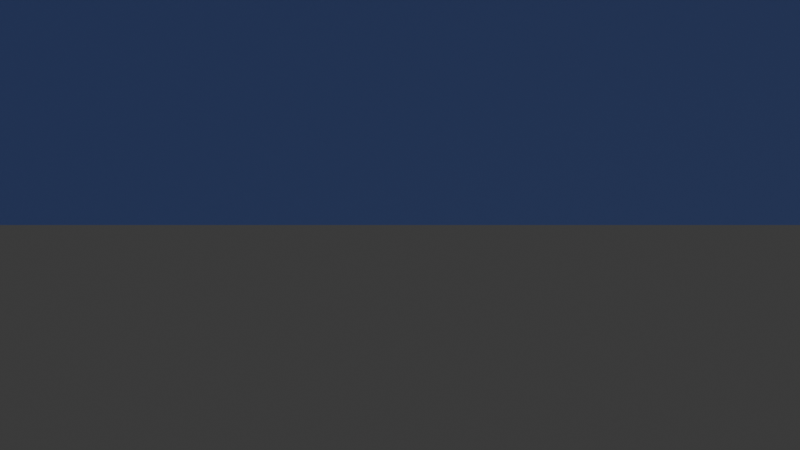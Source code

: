 # Source: aster_saltwind_ribbon_coast.blend  (saved by Blender 5.1.30; exported with 4.5.12 LTS)
import bpy
from mathutils import Matrix  # noqa: F401  (used for matrix-valued properties, if any)

bpy.ops.wm.read_factory_settings(use_empty=True)
scene = bpy.context.scene
scene.name = 'SelkiesMoon_Stage_02_aster_saltwind_ribbon_coast'

# ---- collections
col_collection = bpy.data.collections.new('Collection'); scene.collection.children.link(col_collection)

# ---- materials (node trees are filled in below, after node groups)
mat_ink_ground = bpy.data.materials.new('Ink Ground')
mat_ink_ground.diffuse_color = (0.055, 0.06, 0.16, 1.0)
mat_gothic_structure = bpy.data.materials.new('Gothic Structure')
mat_gothic_structure.diffuse_color = (0.22, 0.18, 0.38, 1.0)
mat_horizon_gold = bpy.data.materials.new('Horizon Gold')
mat_horizon_gold.diffuse_color = (0.78, 0.72, 0.62, 1.0)
mat_cool_counterlight = bpy.data.materials.new('Cool Counterlight')
mat_cool_counterlight.diffuse_color = (0.22, 0.72, 0.72, 1.0)
mat_character_accent = bpy.data.materials.new('Character Accent')
mat_character_accent.diffuse_color = (0.84, 0.31, 0.61, 1.0)

# ---- material node trees
mat_ink_ground.use_nodes = True; mat_ink_ground.node_tree.nodes.clear()
_N = mat_ink_ground.node_tree.nodes; _L = mat_ink_ground.node_tree.links
n0 = _N.new('ShaderNodeBsdfPrincipled'); n0.name = 'Principled BSDF'; n0.location = (-200, 100)
n0.inputs[0].default_value = (0.055, 0.06, 0.16, 1.0)
n0.inputs[2].default_value = 0.78
n0.inputs[27].default_value = (0.055, 0.06, 0.16, 1.0)
n1 = _N.new('ShaderNodeOutputMaterial'); n1.name = 'Material Output'; n1.location = (200, 100)
_L.new(n0.outputs[0], n1.inputs[0])
n1.is_active_output = True
mat_gothic_structure.use_nodes = True; mat_gothic_structure.node_tree.nodes.clear()
_N = mat_gothic_structure.node_tree.nodes; _L = mat_gothic_structure.node_tree.links
n0 = _N.new('ShaderNodeBsdfPrincipled'); n0.name = 'Principled BSDF'; n0.location = (-200, 100)
n0.inputs[0].default_value = (0.22, 0.18, 0.38, 1.0)
n0.inputs[2].default_value = 0.78
n0.inputs[27].default_value = (0.22, 0.18, 0.38, 1.0)
n1 = _N.new('ShaderNodeOutputMaterial'); n1.name = 'Material Output'; n1.location = (200, 100)
_L.new(n0.outputs[0], n1.inputs[0])
n1.is_active_output = True
mat_horizon_gold.use_nodes = True; mat_horizon_gold.node_tree.nodes.clear()
_N = mat_horizon_gold.node_tree.nodes; _L = mat_horizon_gold.node_tree.links
n0 = _N.new('ShaderNodeBsdfPrincipled'); n0.name = 'Principled BSDF'; n0.location = (-200, 100)
n0.inputs[0].default_value = (0.78, 0.72, 0.62, 1.0)
n0.inputs[2].default_value = 0.78
n0.inputs[27].default_value = (0.78, 0.72, 0.62, 1.0)
n0.inputs[28].default_value = 0.2
n1 = _N.new('ShaderNodeOutputMaterial'); n1.name = 'Material Output'; n1.location = (200, 100)
_L.new(n0.outputs[0], n1.inputs[0])
n1.is_active_output = True
mat_cool_counterlight.use_nodes = True; mat_cool_counterlight.node_tree.nodes.clear()
_N = mat_cool_counterlight.node_tree.nodes; _L = mat_cool_counterlight.node_tree.links
n0 = _N.new('ShaderNodeBsdfPrincipled'); n0.name = 'Principled BSDF'; n0.location = (-200, 100)
n0.inputs[0].default_value = (0.22, 0.72, 0.72, 1.0)
n0.inputs[2].default_value = 0.78
n0.inputs[27].default_value = (0.22, 0.72, 0.72, 1.0)
n0.inputs[28].default_value = 0.08
n1 = _N.new('ShaderNodeOutputMaterial'); n1.name = 'Material Output'; n1.location = (200, 100)
_L.new(n0.outputs[0], n1.inputs[0])
n1.is_active_output = True
mat_character_accent.use_nodes = True; mat_character_accent.node_tree.nodes.clear()
_N = mat_character_accent.node_tree.nodes; _L = mat_character_accent.node_tree.links
n0 = _N.new('ShaderNodeBsdfPrincipled'); n0.name = 'Principled BSDF'; n0.location = (-200, 100)
n0.inputs[0].default_value = (0.84, 0.31, 0.61, 1.0)
n0.inputs[2].default_value = 0.78
n0.inputs[27].default_value = (0.84, 0.31, 0.61, 1.0)
n0.inputs[28].default_value = 0.12
n1 = _N.new('ShaderNodeOutputMaterial'); n1.name = 'Material Output'; n1.location = (200, 100)
_L.new(n0.outputs[0], n1.inputs[0])
n1.is_active_output = True

# ---- world
world_world = bpy.data.worlds.new('World'); scene.world = world_world
world_world.use_nodes = True; world_world.node_tree.nodes.clear()
_N = world_world.node_tree.nodes; _L = world_world.node_tree.links
n0 = _N.new('ShaderNodeOutputWorld'); n0.name = 'World Output'; n0.location = (200, 100)
n1 = _N.new('ShaderNodeBackground'); n1.name = 'Background'; n1.location = (-200, 100)
n1.inputs[0].default_value = (0.05088, 0.05088, 0.05088, 1.0)
_L.new(n1.outputs[0], n0.inputs[0])
n0.is_active_output = True
world_world.color = (0.035, 0.04, 0.1)
world_world.sun_shadow_jitter_overblur = 0.0

# ---- cameras
cam_stage_02_camera = bpy.data.cameras.new('Stage_02_Camera')
cam_stage_02_camera.lens = 42.0

# ---- lights
light_stage_02_moon_key = bpy.data.lights.new('Stage_02_Moon_Key', 'SUN')
light_stage_02_moon_key.color = (0.55, 0.82, 1.0)
light_stage_02_moon_key.energy = 1.8
light_stage_02_horizon_rim = bpy.data.lights.new('Stage_02_Horizon_Rim', 'AREA')
light_stage_02_horizon_rim.color = (0.78, 0.72, 0.62)
light_stage_02_horizon_rim.energy = 870.0
light_stage_02_horizon_rim.shape = 'DISK'
light_stage_02_horizon_rim.size = 8.0

# ---- meshes
me_cube = bpy.data.meshes.new('Cube')
me_cube.from_pydata([(-21.0, -32.0, -1.25), (-21.0, -32.0, 1.25), (-21.0, 32.0, -1.25), (-21.0, 32.0, 1.25), (21.0, -32.0, -1.25), (21.0, -32.0, 1.25), (21.0, 32.0, -1.25), (21.0, 32.0, 1.25)], [], [(0, 1, 3, 2), (2, 3, 7, 6), (6, 7, 5, 4), (4, 5, 1, 0), (2, 6, 4, 0), (7, 3, 1, 5)])
_uv = me_cube.uv_layers.new(name='UVMap')
_uv.uv.foreach_set('vector', [0.375, 0.0, 0.625, 0.0, 0.625, 0.25, 0.375, 0.25, 0.375, 0.25, 0.625, 0.25, 0.625, 0.5, 0.375, 0.5, 0.375, 0.5, 0.625, 0.5, 0.625, 0.75, 0.375, 0.75, 0.375, 0.75, 0.625, 0.75, 0.625, 1.0, 0.375, 1.0, 0.125, 0.5, 0.375, 0.5, 0.375, 0.75, 0.125, 0.75, 0.625, 0.5, 0.875, 0.5, 0.875, 0.75, 0.625, 0.75])
me_cube.materials.append(mat_ink_ground)
me_cube.update()
me_cube_001 = bpy.data.meshes.new('Cube.001')
me_cube_001.from_pydata([(-0.6, -32.0, -1.5), (-0.6, -32.0, 1.5), (-0.6, 32.0, -1.5), (-0.6, 32.0, 1.5), (0.6, -32.0, -1.5), (0.6, -32.0, 1.5), (0.6, 32.0, -1.5), (0.6, 32.0, 1.5)], [], [(0, 1, 3, 2), (2, 3, 7, 6), (6, 7, 5, 4), (4, 5, 1, 0), (2, 6, 4, 0), (7, 3, 1, 5)])
_uv = me_cube_001.uv_layers.new(name='UVMap')
_uv.uv.foreach_set('vector', [0.375, 0.0, 0.625, 0.0, 0.625, 0.25, 0.375, 0.25, 0.375, 0.25, 0.625, 0.25, 0.625, 0.5, 0.375, 0.5, 0.375, 0.5, 0.625, 0.5, 0.625, 0.75, 0.375, 0.75, 0.375, 0.75, 0.625, 0.75, 0.625, 1.0, 0.375, 1.0, 0.125, 0.5, 0.375, 0.5, 0.375, 0.75, 0.125, 0.75, 0.625, 0.5, 0.875, 0.5, 0.875, 0.75, 0.625, 0.75])
me_cube_001.materials.append(mat_gothic_structure)
me_cube_001.update()
me_cube_002 = bpy.data.meshes.new('Cube.002')
me_cube_002.from_pydata([(-0.6, -32.0, -1.5), (-0.6, -32.0, 1.5), (-0.6, 32.0, -1.5), (-0.6, 32.0, 1.5), (0.6, -32.0, -1.5), (0.6, -32.0, 1.5), (0.6, 32.0, -1.5), (0.6, 32.0, 1.5)], [], [(0, 1, 3, 2), (2, 3, 7, 6), (6, 7, 5, 4), (4, 5, 1, 0), (2, 6, 4, 0), (7, 3, 1, 5)])
_uv = me_cube_002.uv_layers.new(name='UVMap')
_uv.uv.foreach_set('vector', [0.375, 0.0, 0.625, 0.0, 0.625, 0.25, 0.375, 0.25, 0.375, 0.25, 0.625, 0.25, 0.625, 0.5, 0.375, 0.5, 0.375, 0.5, 0.625, 0.5, 0.625, 0.75, 0.375, 0.75, 0.375, 0.75, 0.625, 0.75, 0.625, 1.0, 0.375, 1.0, 0.125, 0.5, 0.375, 0.5, 0.375, 0.75, 0.125, 0.75, 0.625, 0.5, 0.875, 0.5, 0.875, 0.75, 0.625, 0.75])
me_cube_002.materials.append(mat_gothic_structure)
me_cube_002.update()
me_cone = bpy.data.meshes.new('Cone')
me_cone.from_pydata([(0.0, 3.6, -4.0), (0.0, 0.3, 4.0), (2.815, 2.245, -4.0), (0.2345, 0.187, 4.0), (3.51, -0.8011, -4.0), (0.2925, -0.06676, 4.0), (1.562, -3.243, -4.0), (0.1302, -0.2703, 4.0), (-1.562, -3.243, -4.0), (-0.1302, -0.2703, 4.0), (-3.51, -0.8011, -4.0), (-0.2925, -0.06676, 4.0), (-2.815, 2.245, -4.0), (-0.2345, 0.187, 4.0)], [], [(0, 1, 3, 2), (2, 3, 5, 4), (4, 5, 7, 6), (6, 7, 9, 8), (8, 9, 11, 10), (3, 1, 13, 11, 9, 7, 5), (10, 11, 13, 12), (12, 13, 1, 0), (0, 2, 4, 6, 8, 10, 12)])
_uv = me_cone.uv_layers.new(name='UVMap')
_uv.uv.foreach_set('vector', [1.0, 0.5, 1.0, 1.0, 0.8571, 1.0, 0.8571, 0.5, 0.8571, 0.5, 0.8571, 1.0, 0.7143, 1.0, 0.7143, 0.5, 0.7143, 0.5, 0.7143, 1.0, 0.5714, 1.0, 0.5714, 0.5, 0.5714, 0.5, 0.5714, 1.0, 0.4286, 1.0, 0.4286, 0.5, 0.4286, 0.5, 0.4286, 1.0, 0.2857, 1.0, 0.2857, 0.5, 0.4376, 0.3996, 0.25, 0.49, 0.06236, 0.3996, 0.01602, 0.1966, 0.1459, 0.03377, 0.3541, 0.03377, 0.484, 0.1966, 0.2857, 0.5, 0.2857, 1.0, 0.1429, 1.0, 0.1429, 0.5, 0.1429, 0.5, 0.1429, 1.0, 2.98e-08, 1.0, 2.98e-08, 0.5, 0.75, 0.49, 0.9376, 0.3996, 0.984, 0.1966, 0.8541, 0.03377, 0.6459, 0.03377, 0.516, 0.1966, 0.5624, 0.3996])
me_cone.materials.append(mat_gothic_structure)
me_cone.update()
me_cone_001 = bpy.data.meshes.new('Cone.001')
me_cone_001.from_pydata([(0.0, 3.6, -4.0), (0.0, 0.3, 4.0), (2.815, 2.245, -4.0), (0.2345, 0.187, 4.0), (3.51, -0.8011, -4.0), (0.2925, -0.06676, 4.0), (1.562, -3.243, -4.0), (0.1302, -0.2703, 4.0), (-1.562, -3.243, -4.0), (-0.1302, -0.2703, 4.0), (-3.51, -0.8011, -4.0), (-0.2925, -0.06676, 4.0), (-2.815, 2.245, -4.0), (-0.2345, 0.187, 4.0)], [], [(0, 1, 3, 2), (2, 3, 5, 4), (4, 5, 7, 6), (6, 7, 9, 8), (8, 9, 11, 10), (3, 1, 13, 11, 9, 7, 5), (10, 11, 13, 12), (12, 13, 1, 0), (0, 2, 4, 6, 8, 10, 12)])
_uv = me_cone_001.uv_layers.new(name='UVMap')
_uv.uv.foreach_set('vector', [1.0, 0.5, 1.0, 1.0, 0.8571, 1.0, 0.8571, 0.5, 0.8571, 0.5, 0.8571, 1.0, 0.7143, 1.0, 0.7143, 0.5, 0.7143, 0.5, 0.7143, 1.0, 0.5714, 1.0, 0.5714, 0.5, 0.5714, 0.5, 0.5714, 1.0, 0.4286, 1.0, 0.4286, 0.5, 0.4286, 0.5, 0.4286, 1.0, 0.2857, 1.0, 0.2857, 0.5, 0.4376, 0.3996, 0.25, 0.49, 0.06236, 0.3996, 0.01602, 0.1966, 0.1459, 0.03377, 0.3541, 0.03377, 0.484, 0.1966, 0.2857, 0.5, 0.2857, 1.0, 0.1429, 1.0, 0.1429, 0.5, 0.1429, 0.5, 0.1429, 1.0, 2.98e-08, 1.0, 2.98e-08, 0.5, 0.75, 0.49, 0.9376, 0.3996, 0.984, 0.1966, 0.8541, 0.03377, 0.6459, 0.03377, 0.516, 0.1966, 0.5624, 0.3996])
me_cone_001.materials.append(mat_gothic_structure)
me_cone_001.update()
me_ribbon_0 = bpy.data.meshes.new('Ribbon_0')
me_ribbon_0.from_pydata([(-17.1, 5.5, 7.216), (-17.0, 5.26, 7.0), (-16.9, 5.5, 6.784), (-17.0, 5.74, 7.0), (-12.79, 5.5, 9.287), (-12.75, 5.26, 9.05), (-12.71, 5.5, 8.814), (-12.75, 5.74, 9.05), (-8.423, 5.5, 8.713), (-8.5, 5.26, 8.486), (-8.577, 5.5, 8.259), (-8.5, 5.74, 8.486), (-4.156, 5.5, 6.247), (-4.25, 5.26, 6.026), (-4.344, 5.5, 5.806), (-4.25, 5.74, 6.026), (-0.009138, 5.5, 5.048), (-2.608e-08, 5.26, 4.808), (0.009138, 5.5, 4.569), (2.608e-08, 5.74, 4.808), (4.15, 5.5, 6.603), (4.25, 5.26, 6.385), (4.35, 5.5, 6.167), (4.25, 5.74, 6.385), (8.436, 5.5, 8.977), (8.5, 5.26, 8.746), (8.564, 5.5, 8.515), (8.5, 5.74, 8.746), (12.8, 5.5, 9.114), (12.75, 5.26, 8.88), (12.7, 5.5, 8.646), (12.75, 5.74, 8.88), (17.11, 5.5, 6.828), (17.0, 5.26, 6.616), (16.89, 5.5, 6.405), (17.0, 5.74, 6.616)], [], [(0, 4, 7, 3), (1, 5, 4, 0), (2, 6, 5, 1), (3, 7, 6, 2), (4, 8, 11, 7), (5, 9, 8, 4), (6, 10, 9, 5), (7, 11, 10, 6), (8, 12, 15, 11), (9, 13, 12, 8), (10, 14, 13, 9), (11, 15, 14, 10), (12, 16, 19, 15), (13, 17, 16, 12), (14, 18, 17, 13), (15, 19, 18, 14), (16, 20, 23, 19), (17, 21, 20, 16), (18, 22, 21, 17), (19, 23, 22, 18), (20, 24, 27, 23), (21, 25, 24, 20), (22, 26, 25, 21), (23, 27, 26, 22), (24, 28, 31, 27), (25, 29, 28, 24), (26, 30, 29, 25), (27, 31, 30, 26), (28, 32, 35, 31), (29, 33, 32, 28), (30, 34, 33, 29), (31, 35, 34, 30)])
me_ribbon_0.polygons.foreach_set('use_smooth', [True] * 32)
_uv = me_ribbon_0.uv_layers.new(name='UVMap')
_uv.uv.foreach_set('vector', [0.0, 1.0, 0.125, 1.0, 0.125, 0.75, 0.0, 0.75, 0.0, 0.25, 0.125, 0.25, 0.125, 0.0, 0.0, 0.0, 0.0, 0.5, 0.125, 0.5, 0.125, 0.25, 0.0, 0.25, 0.0, 0.75, 0.125, 0.75, 0.125, 0.5, 0.0, 0.5, 0.125, 1.0, 0.25, 1.0, 0.25, 0.75, 0.125, 0.75, 0.125, 0.25, 0.25, 0.25, 0.25, 0.0, 0.125, 0.0, 0.125, 0.5, 0.25, 0.5, 0.25, 0.25, 0.125, 0.25, 0.125, 0.75, 0.25, 0.75, 0.25, 0.5, 0.125, 0.5, 0.25, 1.0, 0.375, 1.0, 0.375, 0.75, 0.25, 0.75, 0.25, 0.25, 0.375, 0.25, 0.375, 0.0, 0.25, 0.0, 0.25, 0.5, 0.375, 0.5, 0.375, 0.25, 0.25, 0.25, 0.25, 0.75, 0.375, 0.75, 0.375, 0.5, 0.25, 0.5, 0.375, 1.0, 0.5, 1.0, 0.5, 0.75, 0.375, 0.75, 0.375, 0.25, 0.5, 0.25, 0.5, 0.0, 0.375, 0.0, 0.375, 0.5, 0.5, 0.5, 0.5, 0.25, 0.375, 0.25, 0.375, 0.75, 0.5, 0.75, 0.5, 0.5, 0.375, 0.5, 0.5, 1.0, 0.625, 1.0, 0.625, 0.75, 0.5, 0.75, 0.5, 0.25, 0.625, 0.25, 0.625, 0.0, 0.5, 0.0, 0.5, 0.5, 0.625, 0.5, 0.625, 0.25, 0.5, 0.25, 0.5, 0.75, 0.625, 0.75, 0.625, 0.5, 0.5, 0.5, 0.625, 1.0, 0.75, 1.0, 0.75, 0.75, 0.625, 0.75, 0.625, 0.25, 0.75, 0.25, 0.75, 0.0, 0.625, 0.0, 0.625, 0.5, 0.75, 0.5, 0.75, 0.25, 0.625, 0.25, 0.625, 0.75, 0.75, 0.75, 0.75, 0.5, 0.625, 0.5, 0.75, 1.0, 0.875, 1.0, 0.875, 0.75, 0.75, 0.75, 0.75, 0.25, 0.875, 0.25, 0.875, 0.0, 0.75, 0.0, 0.75, 0.5, 0.875, 0.5, 0.875, 0.25, 0.75, 0.25, 0.75, 0.75, 0.875, 0.75, 0.875, 0.5, 0.75, 0.5, 0.875, 1.0, 1.0, 1.0, 1.0, 0.75, 0.875, 0.75, 0.875, 0.25, 1.0, 0.25, 1.0, 0.0, 0.875, 0.0, 0.875, 0.5, 1.0, 0.5, 1.0, 0.25, 0.875, 0.25, 0.875, 0.75, 1.0, 0.75, 1.0, 0.5, 0.875, 0.5])
me_ribbon_0.materials.append(mat_horizon_gold)
me_ribbon_0.auto_texspace = False
me_ribbon_0.update()
me_cone_002 = bpy.data.meshes.new('Cone.002')
me_cone_002.from_pydata([(0.0, 3.6, -4.0), (0.0, 0.3, 4.0), (2.815, 2.245, -4.0), (0.2345, 0.187, 4.0), (3.51, -0.8011, -4.0), (0.2925, -0.06676, 4.0), (1.562, -3.243, -4.0), (0.1302, -0.2703, 4.0), (-1.562, -3.243, -4.0), (-0.1302, -0.2703, 4.0), (-3.51, -0.8011, -4.0), (-0.2925, -0.06676, 4.0), (-2.815, 2.245, -4.0), (-0.2345, 0.187, 4.0)], [], [(0, 1, 3, 2), (2, 3, 5, 4), (4, 5, 7, 6), (6, 7, 9, 8), (8, 9, 11, 10), (3, 1, 13, 11, 9, 7, 5), (10, 11, 13, 12), (12, 13, 1, 0), (0, 2, 4, 6, 8, 10, 12)])
_uv = me_cone_002.uv_layers.new(name='UVMap')
_uv.uv.foreach_set('vector', [1.0, 0.5, 1.0, 1.0, 0.8571, 1.0, 0.8571, 0.5, 0.8571, 0.5, 0.8571, 1.0, 0.7143, 1.0, 0.7143, 0.5, 0.7143, 0.5, 0.7143, 1.0, 0.5714, 1.0, 0.5714, 0.5, 0.5714, 0.5, 0.5714, 1.0, 0.4286, 1.0, 0.4286, 0.5, 0.4286, 0.5, 0.4286, 1.0, 0.2857, 1.0, 0.2857, 0.5, 0.4376, 0.3996, 0.25, 0.49, 0.06236, 0.3996, 0.01602, 0.1966, 0.1459, 0.03377, 0.3541, 0.03377, 0.484, 0.1966, 0.2857, 0.5, 0.2857, 1.0, 0.1429, 1.0, 0.1429, 0.5, 0.1429, 0.5, 0.1429, 1.0, 2.98e-08, 1.0, 2.98e-08, 0.5, 0.75, 0.49, 0.9376, 0.3996, 0.984, 0.1966, 0.8541, 0.03377, 0.6459, 0.03377, 0.516, 0.1966, 0.5624, 0.3996])
me_cone_002.materials.append(mat_cool_counterlight)
me_cone_002.update()
me_cone_003 = bpy.data.meshes.new('Cone.003')
me_cone_003.from_pydata([(0.0, 3.6, -4.0), (0.0, 0.3, 4.0), (2.815, 2.245, -4.0), (0.2345, 0.187, 4.0), (3.51, -0.8011, -4.0), (0.2925, -0.06676, 4.0), (1.562, -3.243, -4.0), (0.1302, -0.2703, 4.0), (-1.562, -3.243, -4.0), (-0.1302, -0.2703, 4.0), (-3.51, -0.8011, -4.0), (-0.2925, -0.06676, 4.0), (-2.815, 2.245, -4.0), (-0.2345, 0.187, 4.0)], [], [(0, 1, 3, 2), (2, 3, 5, 4), (4, 5, 7, 6), (6, 7, 9, 8), (8, 9, 11, 10), (3, 1, 13, 11, 9, 7, 5), (10, 11, 13, 12), (12, 13, 1, 0), (0, 2, 4, 6, 8, 10, 12)])
_uv = me_cone_003.uv_layers.new(name='UVMap')
_uv.uv.foreach_set('vector', [1.0, 0.5, 1.0, 1.0, 0.8571, 1.0, 0.8571, 0.5, 0.8571, 0.5, 0.8571, 1.0, 0.7143, 1.0, 0.7143, 0.5, 0.7143, 0.5, 0.7143, 1.0, 0.5714, 1.0, 0.5714, 0.5, 0.5714, 0.5, 0.5714, 1.0, 0.4286, 1.0, 0.4286, 0.5, 0.4286, 0.5, 0.4286, 1.0, 0.2857, 1.0, 0.2857, 0.5, 0.4376, 0.3996, 0.25, 0.49, 0.06236, 0.3996, 0.01602, 0.1966, 0.1459, 0.03377, 0.3541, 0.03377, 0.484, 0.1966, 0.2857, 0.5, 0.2857, 1.0, 0.1429, 1.0, 0.1429, 0.5, 0.1429, 0.5, 0.1429, 1.0, 2.98e-08, 1.0, 2.98e-08, 0.5, 0.75, 0.49, 0.9376, 0.3996, 0.984, 0.1966, 0.8541, 0.03377, 0.6459, 0.03377, 0.516, 0.1966, 0.5624, 0.3996])
me_cone_003.materials.append(mat_cool_counterlight)
me_cone_003.update()
me_ribbon_1 = bpy.data.meshes.new('Ribbon_1')
me_ribbon_1.from_pydata([(-17.0, 13.5, 9.091), (-17.0, 13.26, 8.851), (-17.0, 13.5, 8.611), (-17.0, 13.74, 8.851), (-12.69, 13.5, 9.011), (-12.75, 13.26, 8.779), (-12.81, 13.5, 8.547), (-12.75, 13.74, 8.779), (-8.399, 13.5, 6.656), (-8.5, 13.26, 6.438), (-8.601, 13.5, 6.22), (-8.5, 13.74, 6.438), (-4.238, 13.5, 5.054), (-4.25, 13.26, 4.814), (-4.262, 13.5, 4.574), (-4.25, 13.74, 4.814), (-0.09272, 13.5, 6.199), (3.353e-08, 13.26, 5.978), (0.09272, 13.5, 5.757), (-4.843e-08, 13.74, 5.978), (4.171, 13.5, 8.672), (4.25, 13.26, 8.445), (4.329, 13.5, 8.219), (4.25, 13.74, 8.445), (8.535, 13.5, 9.307), (8.5, 13.26, 9.07), (8.465, 13.5, 8.832), (8.5, 13.74, 9.07), (12.85, 13.5, 7.271), (12.75, 13.26, 7.055), (12.65, 13.5, 6.838), (12.75, 13.74, 7.055), (17.11, 13.5, 5.185), (17.0, 13.26, 4.97), (16.89, 13.5, 4.754), (17.0, 13.74, 4.97)], [], [(0, 4, 7, 3), (1, 5, 4, 0), (2, 6, 5, 1), (3, 7, 6, 2), (4, 8, 11, 7), (5, 9, 8, 4), (6, 10, 9, 5), (7, 11, 10, 6), (8, 12, 15, 11), (9, 13, 12, 8), (10, 14, 13, 9), (11, 15, 14, 10), (12, 16, 19, 15), (13, 17, 16, 12), (14, 18, 17, 13), (15, 19, 18, 14), (16, 20, 23, 19), (17, 21, 20, 16), (18, 22, 21, 17), (19, 23, 22, 18), (20, 24, 27, 23), (21, 25, 24, 20), (22, 26, 25, 21), (23, 27, 26, 22), (24, 28, 31, 27), (25, 29, 28, 24), (26, 30, 29, 25), (27, 31, 30, 26), (28, 32, 35, 31), (29, 33, 32, 28), (30, 34, 33, 29), (31, 35, 34, 30)])
me_ribbon_1.polygons.foreach_set('use_smooth', [True] * 32)
_uv = me_ribbon_1.uv_layers.new(name='UVMap')
_uv.uv.foreach_set('vector', [0.0, 1.0, 0.125, 1.0, 0.125, 0.75, 0.0, 0.75, 0.0, 0.25, 0.125, 0.25, 0.125, 0.0, 0.0, 0.0, 0.0, 0.5, 0.125, 0.5, 0.125, 0.25, 0.0, 0.25, 0.0, 0.75, 0.125, 0.75, 0.125, 0.5, 0.0, 0.5, 0.125, 1.0, 0.25, 1.0, 0.25, 0.75, 0.125, 0.75, 0.125, 0.25, 0.25, 0.25, 0.25, 0.0, 0.125, 0.0, 0.125, 0.5, 0.25, 0.5, 0.25, 0.25, 0.125, 0.25, 0.125, 0.75, 0.25, 0.75, 0.25, 0.5, 0.125, 0.5, 0.25, 1.0, 0.375, 1.0, 0.375, 0.75, 0.25, 0.75, 0.25, 0.25, 0.375, 0.25, 0.375, 0.0, 0.25, 0.0, 0.25, 0.5, 0.375, 0.5, 0.375, 0.25, 0.25, 0.25, 0.25, 0.75, 0.375, 0.75, 0.375, 0.5, 0.25, 0.5, 0.375, 1.0, 0.5, 1.0, 0.5, 0.75, 0.375, 0.75, 0.375, 0.25, 0.5, 0.25, 0.5, 0.0, 0.375, 0.0, 0.375, 0.5, 0.5, 0.5, 0.5, 0.25, 0.375, 0.25, 0.375, 0.75, 0.5, 0.75, 0.5, 0.5, 0.375, 0.5, 0.5, 1.0, 0.625, 1.0, 0.625, 0.75, 0.5, 0.75, 0.5, 0.25, 0.625, 0.25, 0.625, 0.0, 0.5, 0.0, 0.5, 0.5, 0.625, 0.5, 0.625, 0.25, 0.5, 0.25, 0.5, 0.75, 0.625, 0.75, 0.625, 0.5, 0.5, 0.5, 0.625, 1.0, 0.75, 1.0, 0.75, 0.75, 0.625, 0.75, 0.625, 0.25, 0.75, 0.25, 0.75, 0.0, 0.625, 0.0, 0.625, 0.5, 0.75, 0.5, 0.75, 0.25, 0.625, 0.25, 0.625, 0.75, 0.75, 0.75, 0.75, 0.5, 0.625, 0.5, 0.75, 1.0, 0.875, 1.0, 0.875, 0.75, 0.75, 0.75, 0.75, 0.25, 0.875, 0.25, 0.875, 0.0, 0.75, 0.0, 0.75, 0.5, 0.875, 0.5, 0.875, 0.25, 0.75, 0.25, 0.75, 0.75, 0.875, 0.75, 0.875, 0.5, 0.75, 0.5, 0.875, 1.0, 1.0, 1.0, 1.0, 0.75, 0.875, 0.75, 0.875, 0.25, 1.0, 0.25, 1.0, 0.0, 0.875, 0.0, 0.875, 0.5, 1.0, 0.5, 1.0, 0.25, 0.875, 0.25, 0.875, 0.75, 1.0, 0.75, 1.0, 0.5, 0.875, 0.5])
me_ribbon_1.materials.append(mat_character_accent)
me_ribbon_1.auto_texspace = False
me_ribbon_1.update()
me_cone_004 = bpy.data.meshes.new('Cone.004')
me_cone_004.from_pydata([(0.0, 3.6, -4.0), (0.0, 0.3, 4.0), (2.815, 2.245, -4.0), (0.2345, 0.187, 4.0), (3.51, -0.8011, -4.0), (0.2925, -0.06676, 4.0), (1.562, -3.243, -4.0), (0.1302, -0.2703, 4.0), (-1.562, -3.243, -4.0), (-0.1302, -0.2703, 4.0), (-3.51, -0.8011, -4.0), (-0.2925, -0.06676, 4.0), (-2.815, 2.245, -4.0), (-0.2345, 0.187, 4.0)], [], [(0, 1, 3, 2), (2, 3, 5, 4), (4, 5, 7, 6), (6, 7, 9, 8), (8, 9, 11, 10), (3, 1, 13, 11, 9, 7, 5), (10, 11, 13, 12), (12, 13, 1, 0), (0, 2, 4, 6, 8, 10, 12)])
_uv = me_cone_004.uv_layers.new(name='UVMap')
_uv.uv.foreach_set('vector', [1.0, 0.5, 1.0, 1.0, 0.8571, 1.0, 0.8571, 0.5, 0.8571, 0.5, 0.8571, 1.0, 0.7143, 1.0, 0.7143, 0.5, 0.7143, 0.5, 0.7143, 1.0, 0.5714, 1.0, 0.5714, 0.5, 0.5714, 0.5, 0.5714, 1.0, 0.4286, 1.0, 0.4286, 0.5, 0.4286, 0.5, 0.4286, 1.0, 0.2857, 1.0, 0.2857, 0.5, 0.4376, 0.3996, 0.25, 0.49, 0.06236, 0.3996, 0.01602, 0.1966, 0.1459, 0.03377, 0.3541, 0.03377, 0.484, 0.1966, 0.2857, 0.5, 0.2857, 1.0, 0.1429, 1.0, 0.1429, 0.5, 0.1429, 0.5, 0.1429, 1.0, 2.98e-08, 1.0, 2.98e-08, 0.5, 0.75, 0.49, 0.9376, 0.3996, 0.984, 0.1966, 0.8541, 0.03377, 0.6459, 0.03377, 0.516, 0.1966, 0.5624, 0.3996])
me_cone_004.materials.append(mat_gothic_structure)
me_cone_004.update()
me_cone_005 = bpy.data.meshes.new('Cone.005')
me_cone_005.from_pydata([(0.0, 3.6, -4.0), (0.0, 0.3, 4.0), (2.815, 2.245, -4.0), (0.2345, 0.187, 4.0), (3.51, -0.8011, -4.0), (0.2925, -0.06676, 4.0), (1.562, -3.243, -4.0), (0.1302, -0.2703, 4.0), (-1.562, -3.243, -4.0), (-0.1302, -0.2703, 4.0), (-3.51, -0.8011, -4.0), (-0.2925, -0.06676, 4.0), (-2.815, 2.245, -4.0), (-0.2345, 0.187, 4.0)], [], [(0, 1, 3, 2), (2, 3, 5, 4), (4, 5, 7, 6), (6, 7, 9, 8), (8, 9, 11, 10), (3, 1, 13, 11, 9, 7, 5), (10, 11, 13, 12), (12, 13, 1, 0), (0, 2, 4, 6, 8, 10, 12)])
_uv = me_cone_005.uv_layers.new(name='UVMap')
_uv.uv.foreach_set('vector', [1.0, 0.5, 1.0, 1.0, 0.8571, 1.0, 0.8571, 0.5, 0.8571, 0.5, 0.8571, 1.0, 0.7143, 1.0, 0.7143, 0.5, 0.7143, 0.5, 0.7143, 1.0, 0.5714, 1.0, 0.5714, 0.5, 0.5714, 0.5, 0.5714, 1.0, 0.4286, 1.0, 0.4286, 0.5, 0.4286, 0.5, 0.4286, 1.0, 0.2857, 1.0, 0.2857, 0.5, 0.4376, 0.3996, 0.25, 0.49, 0.06236, 0.3996, 0.01602, 0.1966, 0.1459, 0.03377, 0.3541, 0.03377, 0.484, 0.1966, 0.2857, 0.5, 0.2857, 1.0, 0.1429, 1.0, 0.1429, 0.5, 0.1429, 0.5, 0.1429, 1.0, 2.98e-08, 1.0, 2.98e-08, 0.5, 0.75, 0.49, 0.9376, 0.3996, 0.984, 0.1966, 0.8541, 0.03377, 0.6459, 0.03377, 0.516, 0.1966, 0.5624, 0.3996])
me_cone_005.materials.append(mat_gothic_structure)
me_cone_005.update()
me_ribbon_2 = bpy.data.meshes.new('Ribbon_2')
me_ribbon_2.from_pydata([(-16.89, 21.5, 9.215), (-17.0, 21.26, 9.0), (-17.11, 21.5, 8.786), (-17.0, 21.74, 9.0), (-12.65, 21.5, 7.088), (-12.75, 21.26, 6.872), (-12.85, 21.5, 6.655), (-12.75, 21.74, 6.872), (-8.468, 21.5, 5.144), (-8.5, 21.26, 4.906), (-8.532, 21.5, 4.669), (-8.5, 21.74, 4.906), (-4.331, 21.5, 5.837), (-4.25, 21.26, 5.611), (-4.169, 21.5, 5.385), (-4.25, 21.74, 5.611), (-0.09107, 21.5, 8.309), (3.725e-09, 21.26, 8.087), (0.09107, 21.5, 7.865), (-1.863e-08, 21.74, 8.087), (4.265, 21.5, 9.416), (4.25, 21.26, 9.177), (4.235, 21.5, 8.937), (4.25, 21.74, 9.177), (8.602, 21.5, 7.708), (8.5, 21.26, 7.49), (8.398, 21.5, 7.273), (8.5, 21.74, 7.49), (12.81, 21.5, 5.411), (12.75, 21.26, 5.179), (12.69, 21.5, 4.946), (12.75, 21.74, 5.179), (17.0, 21.5, 5.43), (17.0, 21.26, 5.19), (17.0, 21.5, 4.95), (17.0, 21.74, 5.19)], [], [(0, 4, 7, 3), (1, 5, 4, 0), (2, 6, 5, 1), (3, 7, 6, 2), (4, 8, 11, 7), (5, 9, 8, 4), (6, 10, 9, 5), (7, 11, 10, 6), (8, 12, 15, 11), (9, 13, 12, 8), (10, 14, 13, 9), (11, 15, 14, 10), (12, 16, 19, 15), (13, 17, 16, 12), (14, 18, 17, 13), (15, 19, 18, 14), (16, 20, 23, 19), (17, 21, 20, 16), (18, 22, 21, 17), (19, 23, 22, 18), (20, 24, 27, 23), (21, 25, 24, 20), (22, 26, 25, 21), (23, 27, 26, 22), (24, 28, 31, 27), (25, 29, 28, 24), (26, 30, 29, 25), (27, 31, 30, 26), (28, 32, 35, 31), (29, 33, 32, 28), (30, 34, 33, 29), (31, 35, 34, 30)])
me_ribbon_2.polygons.foreach_set('use_smooth', [True] * 32)
_uv = me_ribbon_2.uv_layers.new(name='UVMap')
_uv.uv.foreach_set('vector', [0.0, 1.0, 0.125, 1.0, 0.125, 0.75, 0.0, 0.75, 0.0, 0.25, 0.125, 0.25, 0.125, 0.0, 0.0, 0.0, 0.0, 0.5, 0.125, 0.5, 0.125, 0.25, 0.0, 0.25, 0.0, 0.75, 0.125, 0.75, 0.125, 0.5, 0.0, 0.5, 0.125, 1.0, 0.25, 1.0, 0.25, 0.75, 0.125, 0.75, 0.125, 0.25, 0.25, 0.25, 0.25, 0.0, 0.125, 0.0, 0.125, 0.5, 0.25, 0.5, 0.25, 0.25, 0.125, 0.25, 0.125, 0.75, 0.25, 0.75, 0.25, 0.5, 0.125, 0.5, 0.25, 1.0, 0.375, 1.0, 0.375, 0.75, 0.25, 0.75, 0.25, 0.25, 0.375, 0.25, 0.375, 0.0, 0.25, 0.0, 0.25, 0.5, 0.375, 0.5, 0.375, 0.25, 0.25, 0.25, 0.25, 0.75, 0.375, 0.75, 0.375, 0.5, 0.25, 0.5, 0.375, 1.0, 0.5, 1.0, 0.5, 0.75, 0.375, 0.75, 0.375, 0.25, 0.5, 0.25, 0.5, 0.0, 0.375, 0.0, 0.375, 0.5, 0.5, 0.5, 0.5, 0.25, 0.375, 0.25, 0.375, 0.75, 0.5, 0.75, 0.5, 0.5, 0.375, 0.5, 0.5, 1.0, 0.625, 1.0, 0.625, 0.75, 0.5, 0.75, 0.5, 0.25, 0.625, 0.25, 0.625, 0.0, 0.5, 0.0, 0.5, 0.5, 0.625, 0.5, 0.625, 0.25, 0.5, 0.25, 0.5, 0.75, 0.625, 0.75, 0.625, 0.5, 0.5, 0.5, 0.625, 1.0, 0.75, 1.0, 0.75, 0.75, 0.625, 0.75, 0.625, 0.25, 0.75, 0.25, 0.75, 0.0, 0.625, 0.0, 0.625, 0.5, 0.75, 0.5, 0.75, 0.25, 0.625, 0.25, 0.625, 0.75, 0.75, 0.75, 0.75, 0.5, 0.625, 0.5, 0.75, 1.0, 0.875, 1.0, 0.875, 0.75, 0.75, 0.75, 0.75, 0.25, 0.875, 0.25, 0.875, 0.0, 0.75, 0.0, 0.75, 0.5, 0.875, 0.5, 0.875, 0.25, 0.75, 0.25, 0.75, 0.75, 0.875, 0.75, 0.875, 0.5, 0.75, 0.5, 0.875, 1.0, 1.0, 1.0, 1.0, 0.75, 0.875, 0.75, 0.875, 0.25, 1.0, 0.25, 1.0, 0.0, 0.875, 0.0, 0.875, 0.5, 1.0, 0.5, 1.0, 0.25, 0.875, 0.25, 0.875, 0.75, 1.0, 0.75, 1.0, 0.5, 0.875, 0.5])
me_ribbon_2.materials.append(mat_horizon_gold)
me_ribbon_2.auto_texspace = False
me_ribbon_2.update()
me_cone_006 = bpy.data.meshes.new('Cone.006')
me_cone_006.from_pydata([(0.0, 3.6, -4.0), (0.0, 0.3, 4.0), (2.815, 2.245, -4.0), (0.2345, 0.187, 4.0), (3.51, -0.8011, -4.0), (0.2925, -0.06676, 4.0), (1.562, -3.243, -4.0), (0.1302, -0.2703, 4.0), (-1.562, -3.243, -4.0), (-0.1302, -0.2703, 4.0), (-3.51, -0.8011, -4.0), (-0.2925, -0.06676, 4.0), (-2.815, 2.245, -4.0), (-0.2345, 0.187, 4.0)], [], [(0, 1, 3, 2), (2, 3, 5, 4), (4, 5, 7, 6), (6, 7, 9, 8), (8, 9, 11, 10), (3, 1, 13, 11, 9, 7, 5), (10, 11, 13, 12), (12, 13, 1, 0), (0, 2, 4, 6, 8, 10, 12)])
_uv = me_cone_006.uv_layers.new(name='UVMap')
_uv.uv.foreach_set('vector', [1.0, 0.5, 1.0, 1.0, 0.8571, 1.0, 0.8571, 0.5, 0.8571, 0.5, 0.8571, 1.0, 0.7143, 1.0, 0.7143, 0.5, 0.7143, 0.5, 0.7143, 1.0, 0.5714, 1.0, 0.5714, 0.5, 0.5714, 0.5, 0.5714, 1.0, 0.4286, 1.0, 0.4286, 0.5, 0.4286, 0.5, 0.4286, 1.0, 0.2857, 1.0, 0.2857, 0.5, 0.4376, 0.3996, 0.25, 0.49, 0.06236, 0.3996, 0.01602, 0.1966, 0.1459, 0.03377, 0.3541, 0.03377, 0.484, 0.1966, 0.2857, 0.5, 0.2857, 1.0, 0.1429, 1.0, 0.1429, 0.5, 0.1429, 0.5, 0.1429, 1.0, 2.98e-08, 1.0, 2.98e-08, 0.5, 0.75, 0.49, 0.9376, 0.3996, 0.984, 0.1966, 0.8541, 0.03377, 0.6459, 0.03377, 0.516, 0.1966, 0.5624, 0.3996])
me_cone_006.materials.append(mat_cool_counterlight)
me_cone_006.update()
me_cone_007 = bpy.data.meshes.new('Cone.007')
me_cone_007.from_pydata([(0.0, 3.6, -4.0), (0.0, 0.3, 4.0), (2.815, 2.245, -4.0), (0.2345, 0.187, 4.0), (3.51, -0.8011, -4.0), (0.2925, -0.06676, 4.0), (1.562, -3.243, -4.0), (0.1302, -0.2703, 4.0), (-1.562, -3.243, -4.0), (-0.1302, -0.2703, 4.0), (-3.51, -0.8011, -4.0), (-0.2925, -0.06676, 4.0), (-2.815, 2.245, -4.0), (-0.2345, 0.187, 4.0)], [], [(0, 1, 3, 2), (2, 3, 5, 4), (4, 5, 7, 6), (6, 7, 9, 8), (8, 9, 11, 10), (3, 1, 13, 11, 9, 7, 5), (10, 11, 13, 12), (12, 13, 1, 0), (0, 2, 4, 6, 8, 10, 12)])
_uv = me_cone_007.uv_layers.new(name='UVMap')
_uv.uv.foreach_set('vector', [1.0, 0.5, 1.0, 1.0, 0.8571, 1.0, 0.8571, 0.5, 0.8571, 0.5, 0.8571, 1.0, 0.7143, 1.0, 0.7143, 0.5, 0.7143, 0.5, 0.7143, 1.0, 0.5714, 1.0, 0.5714, 0.5, 0.5714, 0.5, 0.5714, 1.0, 0.4286, 1.0, 0.4286, 0.5, 0.4286, 0.5, 0.4286, 1.0, 0.2857, 1.0, 0.2857, 0.5, 0.4376, 0.3996, 0.25, 0.49, 0.06236, 0.3996, 0.01602, 0.1966, 0.1459, 0.03377, 0.3541, 0.03377, 0.484, 0.1966, 0.2857, 0.5, 0.2857, 1.0, 0.1429, 1.0, 0.1429, 0.5, 0.1429, 0.5, 0.1429, 1.0, 2.98e-08, 1.0, 2.98e-08, 0.5, 0.75, 0.49, 0.9376, 0.3996, 0.984, 0.1966, 0.8541, 0.03377, 0.6459, 0.03377, 0.516, 0.1966, 0.5624, 0.3996])
me_cone_007.materials.append(mat_cool_counterlight)
me_cone_007.update()
me_ribbon_3 = bpy.data.meshes.new('Ribbon_3')
me_ribbon_3.from_pydata([(-16.89, 29.5, 7.523), (-17.0, 29.26, 7.31), (-17.11, 29.5, 7.098), (-17.0, 29.74, 7.31), (-12.7, 29.5, 5.317), (-12.75, 29.26, 5.083), (-12.8, 29.5, 4.848), (-12.75, 29.74, 5.083), (-8.567, 29.5, 5.53), (-8.5, 29.26, 5.3), (-8.433, 29.5, 5.069), (-8.5, 29.74, 5.3), (-4.349, 29.5, 7.904), (-4.25, 29.26, 7.685), (-4.151, 29.5, 7.467), (-4.25, 29.74, 7.685), (-0.005634, 29.5, 9.437), (-7.451e-09, 29.26, 9.197), (0.005634, 29.5, 8.957), (7.451e-09, 29.74, 9.197), (4.345, 29.5, 8.127), (4.25, 29.26, 7.907), (4.155, 29.5, 7.686), (4.25, 29.74, 7.907), (8.575, 29.5, 5.688), (8.5, 29.26, 5.46), (8.425, 29.5, 5.232), (8.5, 29.74, 5.46), (12.71, 29.5, 5.214), (12.75, 29.26, 4.977), (12.79, 29.5, 4.741), (12.75, 29.74, 4.977), (16.89, 29.5, 7.289), (17.0, 29.26, 7.074), (17.11, 29.5, 6.859), (17.0, 29.74, 7.074)], [], [(0, 4, 7, 3), (1, 5, 4, 0), (2, 6, 5, 1), (3, 7, 6, 2), (4, 8, 11, 7), (5, 9, 8, 4), (6, 10, 9, 5), (7, 11, 10, 6), (8, 12, 15, 11), (9, 13, 12, 8), (10, 14, 13, 9), (11, 15, 14, 10), (12, 16, 19, 15), (13, 17, 16, 12), (14, 18, 17, 13), (15, 19, 18, 14), (16, 20, 23, 19), (17, 21, 20, 16), (18, 22, 21, 17), (19, 23, 22, 18), (20, 24, 27, 23), (21, 25, 24, 20), (22, 26, 25, 21), (23, 27, 26, 22), (24, 28, 31, 27), (25, 29, 28, 24), (26, 30, 29, 25), (27, 31, 30, 26), (28, 32, 35, 31), (29, 33, 32, 28), (30, 34, 33, 29), (31, 35, 34, 30)])
me_ribbon_3.polygons.foreach_set('use_smooth', [True] * 32)
_uv = me_ribbon_3.uv_layers.new(name='UVMap')
_uv.uv.foreach_set('vector', [0.0, 1.0, 0.125, 1.0, 0.125, 0.75, 0.0, 0.75, 0.0, 0.25, 0.125, 0.25, 0.125, 0.0, 0.0, 0.0, 0.0, 0.5, 0.125, 0.5, 0.125, 0.25, 0.0, 0.25, 0.0, 0.75, 0.125, 0.75, 0.125, 0.5, 0.0, 0.5, 0.125, 1.0, 0.25, 1.0, 0.25, 0.75, 0.125, 0.75, 0.125, 0.25, 0.25, 0.25, 0.25, 0.0, 0.125, 0.0, 0.125, 0.5, 0.25, 0.5, 0.25, 0.25, 0.125, 0.25, 0.125, 0.75, 0.25, 0.75, 0.25, 0.5, 0.125, 0.5, 0.25, 1.0, 0.375, 1.0, 0.375, 0.75, 0.25, 0.75, 0.25, 0.25, 0.375, 0.25, 0.375, 0.0, 0.25, 0.0, 0.25, 0.5, 0.375, 0.5, 0.375, 0.25, 0.25, 0.25, 0.25, 0.75, 0.375, 0.75, 0.375, 0.5, 0.25, 0.5, 0.375, 1.0, 0.5, 1.0, 0.5, 0.75, 0.375, 0.75, 0.375, 0.25, 0.5, 0.25, 0.5, 0.0, 0.375, 0.0, 0.375, 0.5, 0.5, 0.5, 0.5, 0.25, 0.375, 0.25, 0.375, 0.75, 0.5, 0.75, 0.5, 0.5, 0.375, 0.5, 0.5, 1.0, 0.625, 1.0, 0.625, 0.75, 0.5, 0.75, 0.5, 0.25, 0.625, 0.25, 0.625, 0.0, 0.5, 0.0, 0.5, 0.5, 0.625, 0.5, 0.625, 0.25, 0.5, 0.25, 0.5, 0.75, 0.625, 0.75, 0.625, 0.5, 0.5, 0.5, 0.625, 1.0, 0.75, 1.0, 0.75, 0.75, 0.625, 0.75, 0.625, 0.25, 0.75, 0.25, 0.75, 0.0, 0.625, 0.0, 0.625, 0.5, 0.75, 0.5, 0.75, 0.25, 0.625, 0.25, 0.625, 0.75, 0.75, 0.75, 0.75, 0.5, 0.625, 0.5, 0.75, 1.0, 0.875, 1.0, 0.875, 0.75, 0.75, 0.75, 0.75, 0.25, 0.875, 0.25, 0.875, 0.0, 0.75, 0.0, 0.75, 0.5, 0.875, 0.5, 0.875, 0.25, 0.75, 0.25, 0.75, 0.75, 0.875, 0.75, 0.875, 0.5, 0.75, 0.5, 0.875, 1.0, 1.0, 1.0, 1.0, 0.75, 0.875, 0.75, 0.875, 0.25, 1.0, 0.25, 1.0, 0.0, 0.875, 0.0, 0.875, 0.5, 1.0, 0.5, 1.0, 0.25, 0.875, 0.25, 0.875, 0.75, 1.0, 0.75, 1.0, 0.5, 0.875, 0.5])
me_ribbon_3.materials.append(mat_character_accent)
me_ribbon_3.auto_texspace = False
me_ribbon_3.update()
me_cone_008 = bpy.data.meshes.new('Cone.008')
me_cone_008.from_pydata([(0.0, 3.6, -4.0), (0.0, 0.3, 4.0), (2.815, 2.245, -4.0), (0.2345, 0.187, 4.0), (3.51, -0.8011, -4.0), (0.2925, -0.06676, 4.0), (1.562, -3.243, -4.0), (0.1302, -0.2703, 4.0), (-1.562, -3.243, -4.0), (-0.1302, -0.2703, 4.0), (-3.51, -0.8011, -4.0), (-0.2925, -0.06676, 4.0), (-2.815, 2.245, -4.0), (-0.2345, 0.187, 4.0)], [], [(0, 1, 3, 2), (2, 3, 5, 4), (4, 5, 7, 6), (6, 7, 9, 8), (8, 9, 11, 10), (3, 1, 13, 11, 9, 7, 5), (10, 11, 13, 12), (12, 13, 1, 0), (0, 2, 4, 6, 8, 10, 12)])
_uv = me_cone_008.uv_layers.new(name='UVMap')
_uv.uv.foreach_set('vector', [1.0, 0.5, 1.0, 1.0, 0.8571, 1.0, 0.8571, 0.5, 0.8571, 0.5, 0.8571, 1.0, 0.7143, 1.0, 0.7143, 0.5, 0.7143, 0.5, 0.7143, 1.0, 0.5714, 1.0, 0.5714, 0.5, 0.5714, 0.5, 0.5714, 1.0, 0.4286, 1.0, 0.4286, 0.5, 0.4286, 0.5, 0.4286, 1.0, 0.2857, 1.0, 0.2857, 0.5, 0.4376, 0.3996, 0.25, 0.49, 0.06236, 0.3996, 0.01602, 0.1966, 0.1459, 0.03377, 0.3541, 0.03377, 0.484, 0.1966, 0.2857, 0.5, 0.2857, 1.0, 0.1429, 1.0, 0.1429, 0.5, 0.1429, 0.5, 0.1429, 1.0, 2.98e-08, 1.0, 2.98e-08, 0.5, 0.75, 0.49, 0.9376, 0.3996, 0.984, 0.1966, 0.8541, 0.03377, 0.6459, 0.03377, 0.516, 0.1966, 0.5624, 0.3996])
me_cone_008.materials.append(mat_gothic_structure)
me_cone_008.update()
me_cone_009 = bpy.data.meshes.new('Cone.009')
me_cone_009.from_pydata([(0.0, 3.6, -4.0), (0.0, 0.3, 4.0), (2.815, 2.245, -4.0), (0.2345, 0.187, 4.0), (3.51, -0.8011, -4.0), (0.2925, -0.06676, 4.0), (1.562, -3.243, -4.0), (0.1302, -0.2703, 4.0), (-1.562, -3.243, -4.0), (-0.1302, -0.2703, 4.0), (-3.51, -0.8011, -4.0), (-0.2925, -0.06676, 4.0), (-2.815, 2.245, -4.0), (-0.2345, 0.187, 4.0)], [], [(0, 1, 3, 2), (2, 3, 5, 4), (4, 5, 7, 6), (6, 7, 9, 8), (8, 9, 11, 10), (3, 1, 13, 11, 9, 7, 5), (10, 11, 13, 12), (12, 13, 1, 0), (0, 2, 4, 6, 8, 10, 12)])
_uv = me_cone_009.uv_layers.new(name='UVMap')
_uv.uv.foreach_set('vector', [1.0, 0.5, 1.0, 1.0, 0.8571, 1.0, 0.8571, 0.5, 0.8571, 0.5, 0.8571, 1.0, 0.7143, 1.0, 0.7143, 0.5, 0.7143, 0.5, 0.7143, 1.0, 0.5714, 1.0, 0.5714, 0.5, 0.5714, 0.5, 0.5714, 1.0, 0.4286, 1.0, 0.4286, 0.5, 0.4286, 0.5, 0.4286, 1.0, 0.2857, 1.0, 0.2857, 0.5, 0.4376, 0.3996, 0.25, 0.49, 0.06236, 0.3996, 0.01602, 0.1966, 0.1459, 0.03377, 0.3541, 0.03377, 0.484, 0.1966, 0.2857, 0.5, 0.2857, 1.0, 0.1429, 1.0, 0.1429, 0.5, 0.1429, 0.5, 0.1429, 1.0, 2.98e-08, 1.0, 2.98e-08, 0.5, 0.75, 0.49, 0.9376, 0.3996, 0.984, 0.1966, 0.8541, 0.03377, 0.6459, 0.03377, 0.516, 0.1966, 0.5624, 0.3996])
me_cone_009.materials.append(mat_gothic_structure)
me_cone_009.update()
me_ribbon_4 = bpy.data.meshes.new('Ribbon_4')
me_ribbon_4.from_pydata([(-16.98, 37.5, 5.575), (-17.0, 37.26, 5.335), (-17.02, 37.5, 5.096), (-17.0, 37.74, 5.335), (-12.8, 37.5, 5.291), (-12.75, 37.26, 5.056), (-12.7, 37.5, 4.821), (-12.75, 37.74, 5.056), (-8.604, 37.5, 7.473), (-8.5, 37.26, 7.256), (-8.396, 37.5, 7.04), (-8.5, 37.74, 7.256), (-4.276, 37.5, 9.368), (-4.25, 37.26, 9.129), (-4.224, 37.5, 8.891), (-4.25, 37.74, 9.129), (0.08506, 37.5, 8.511), (-4.47e-08, 37.26, 8.287), (-0.08506, 37.5, 8.062), (5.96e-08, 37.74, 8.287), (4.338, 37.5, 6.026), (4.25, 37.26, 5.803), (4.162, 37.5, 5.58), (4.25, 37.74, 5.803), (8.479, 37.5, 5.085), (8.5, 37.26, 4.846), (8.521, 37.5, 4.607), (8.5, 37.74, 4.846), (12.65, 37.5, 6.852), (12.75, 37.26, 6.636), (12.85, 37.5, 6.419), (12.75, 37.74, 6.636), (16.89, 37.5, 9.102), (17.0, 37.26, 8.89), (17.11, 37.5, 8.678), (17.0, 37.74, 8.89)], [], [(0, 4, 7, 3), (1, 5, 4, 0), (2, 6, 5, 1), (3, 7, 6, 2), (4, 8, 11, 7), (5, 9, 8, 4), (6, 10, 9, 5), (7, 11, 10, 6), (8, 12, 15, 11), (9, 13, 12, 8), (10, 14, 13, 9), (11, 15, 14, 10), (12, 16, 19, 15), (13, 17, 16, 12), (14, 18, 17, 13), (15, 19, 18, 14), (16, 20, 23, 19), (17, 21, 20, 16), (18, 22, 21, 17), (19, 23, 22, 18), (20, 24, 27, 23), (21, 25, 24, 20), (22, 26, 25, 21), (23, 27, 26, 22), (24, 28, 31, 27), (25, 29, 28, 24), (26, 30, 29, 25), (27, 31, 30, 26), (28, 32, 35, 31), (29, 33, 32, 28), (30, 34, 33, 29), (31, 35, 34, 30)])
me_ribbon_4.polygons.foreach_set('use_smooth', [True] * 32)
_uv = me_ribbon_4.uv_layers.new(name='UVMap')
_uv.uv.foreach_set('vector', [0.0, 1.0, 0.125, 1.0, 0.125, 0.75, 0.0, 0.75, 0.0, 0.25, 0.125, 0.25, 0.125, 0.0, 0.0, 0.0, 0.0, 0.5, 0.125, 0.5, 0.125, 0.25, 0.0, 0.25, 0.0, 0.75, 0.125, 0.75, 0.125, 0.5, 0.0, 0.5, 0.125, 1.0, 0.25, 1.0, 0.25, 0.75, 0.125, 0.75, 0.125, 0.25, 0.25, 0.25, 0.25, 0.0, 0.125, 0.0, 0.125, 0.5, 0.25, 0.5, 0.25, 0.25, 0.125, 0.25, 0.125, 0.75, 0.25, 0.75, 0.25, 0.5, 0.125, 0.5, 0.25, 1.0, 0.375, 1.0, 0.375, 0.75, 0.25, 0.75, 0.25, 0.25, 0.375, 0.25, 0.375, 0.0, 0.25, 0.0, 0.25, 0.5, 0.375, 0.5, 0.375, 0.25, 0.25, 0.25, 0.25, 0.75, 0.375, 0.75, 0.375, 0.5, 0.25, 0.5, 0.375, 1.0, 0.5, 1.0, 0.5, 0.75, 0.375, 0.75, 0.375, 0.25, 0.5, 0.25, 0.5, 0.0, 0.375, 0.0, 0.375, 0.5, 0.5, 0.5, 0.5, 0.25, 0.375, 0.25, 0.375, 0.75, 0.5, 0.75, 0.5, 0.5, 0.375, 0.5, 0.5, 1.0, 0.625, 1.0, 0.625, 0.75, 0.5, 0.75, 0.5, 0.25, 0.625, 0.25, 0.625, 0.0, 0.5, 0.0, 0.5, 0.5, 0.625, 0.5, 0.625, 0.25, 0.5, 0.25, 0.5, 0.75, 0.625, 0.75, 0.625, 0.5, 0.5, 0.5, 0.625, 1.0, 0.75, 1.0, 0.75, 0.75, 0.625, 0.75, 0.625, 0.25, 0.75, 0.25, 0.75, 0.0, 0.625, 0.0, 0.625, 0.5, 0.75, 0.5, 0.75, 0.25, 0.625, 0.25, 0.625, 0.75, 0.75, 0.75, 0.75, 0.5, 0.625, 0.5, 0.75, 1.0, 0.875, 1.0, 0.875, 0.75, 0.75, 0.75, 0.75, 0.25, 0.875, 0.25, 0.875, 0.0, 0.75, 0.0, 0.75, 0.5, 0.875, 0.5, 0.875, 0.25, 0.75, 0.25, 0.75, 0.75, 0.875, 0.75, 0.875, 0.5, 0.75, 0.5, 0.875, 1.0, 1.0, 1.0, 1.0, 0.75, 0.875, 0.75, 0.875, 0.25, 1.0, 0.25, 1.0, 0.0, 0.875, 0.0, 0.875, 0.5, 1.0, 0.5, 1.0, 0.25, 0.875, 0.25, 0.875, 0.75, 1.0, 0.75, 1.0, 0.5, 0.875, 0.5])
me_ribbon_4.materials.append(mat_horizon_gold)
me_ribbon_4.auto_texspace = False
me_ribbon_4.update()
me_cone_010 = bpy.data.meshes.new('Cone.010')
me_cone_010.from_pydata([(0.0, 3.6, -4.0), (0.0, 0.3, 4.0), (2.815, 2.245, -4.0), (0.2345, 0.187, 4.0), (3.51, -0.8011, -4.0), (0.2925, -0.06676, 4.0), (1.562, -3.243, -4.0), (0.1302, -0.2703, 4.0), (-1.562, -3.243, -4.0), (-0.1302, -0.2703, 4.0), (-3.51, -0.8011, -4.0), (-0.2925, -0.06676, 4.0), (-2.815, 2.245, -4.0), (-0.2345, 0.187, 4.0)], [], [(0, 1, 3, 2), (2, 3, 5, 4), (4, 5, 7, 6), (6, 7, 9, 8), (8, 9, 11, 10), (3, 1, 13, 11, 9, 7, 5), (10, 11, 13, 12), (12, 13, 1, 0), (0, 2, 4, 6, 8, 10, 12)])
_uv = me_cone_010.uv_layers.new(name='UVMap')
_uv.uv.foreach_set('vector', [1.0, 0.5, 1.0, 1.0, 0.8571, 1.0, 0.8571, 0.5, 0.8571, 0.5, 0.8571, 1.0, 0.7143, 1.0, 0.7143, 0.5, 0.7143, 0.5, 0.7143, 1.0, 0.5714, 1.0, 0.5714, 0.5, 0.5714, 0.5, 0.5714, 1.0, 0.4286, 1.0, 0.4286, 0.5, 0.4286, 0.5, 0.4286, 1.0, 0.2857, 1.0, 0.2857, 0.5, 0.4376, 0.3996, 0.25, 0.49, 0.06236, 0.3996, 0.01602, 0.1966, 0.1459, 0.03377, 0.3541, 0.03377, 0.484, 0.1966, 0.2857, 0.5, 0.2857, 1.0, 0.1429, 1.0, 0.1429, 0.5, 0.1429, 0.5, 0.1429, 1.0, 2.98e-08, 1.0, 2.98e-08, 0.5, 0.75, 0.49, 0.9376, 0.3996, 0.984, 0.1966, 0.8541, 0.03377, 0.6459, 0.03377, 0.516, 0.1966, 0.5624, 0.3996])
me_cone_010.materials.append(mat_cool_counterlight)
me_cone_010.update()
me_cone_011 = bpy.data.meshes.new('Cone.011')
me_cone_011.from_pydata([(0.0, 3.6, -4.0), (0.0, 0.3, 4.0), (2.815, 2.245, -4.0), (0.2345, 0.187, 4.0), (3.51, -0.8011, -4.0), (0.2925, -0.06676, 4.0), (1.562, -3.243, -4.0), (0.1302, -0.2703, 4.0), (-1.562, -3.243, -4.0), (-0.1302, -0.2703, 4.0), (-3.51, -0.8011, -4.0), (-0.2925, -0.06676, 4.0), (-2.815, 2.245, -4.0), (-0.2345, 0.187, 4.0)], [], [(0, 1, 3, 2), (2, 3, 5, 4), (4, 5, 7, 6), (6, 7, 9, 8), (8, 9, 11, 10), (3, 1, 13, 11, 9, 7, 5), (10, 11, 13, 12), (12, 13, 1, 0), (0, 2, 4, 6, 8, 10, 12)])
_uv = me_cone_011.uv_layers.new(name='UVMap')
_uv.uv.foreach_set('vector', [1.0, 0.5, 1.0, 1.0, 0.8571, 1.0, 0.8571, 0.5, 0.8571, 0.5, 0.8571, 1.0, 0.7143, 1.0, 0.7143, 0.5, 0.7143, 0.5, 0.7143, 1.0, 0.5714, 1.0, 0.5714, 0.5, 0.5714, 0.5, 0.5714, 1.0, 0.4286, 1.0, 0.4286, 0.5, 0.4286, 0.5, 0.4286, 1.0, 0.2857, 1.0, 0.2857, 0.5, 0.4376, 0.3996, 0.25, 0.49, 0.06236, 0.3996, 0.01602, 0.1966, 0.1459, 0.03377, 0.3541, 0.03377, 0.484, 0.1966, 0.2857, 0.5, 0.2857, 1.0, 0.1429, 1.0, 0.1429, 0.5, 0.1429, 0.5, 0.1429, 1.0, 2.98e-08, 1.0, 2.98e-08, 0.5, 0.75, 0.49, 0.9376, 0.3996, 0.984, 0.1966, 0.8541, 0.03377, 0.6459, 0.03377, 0.516, 0.1966, 0.5624, 0.3996])
me_cone_011.materials.append(mat_cool_counterlight)
me_cone_011.update()
me_ribbon_5 = bpy.data.meshes.new('Ribbon_5')
me_ribbon_5.from_pydata([(-17.1, 45.5, 5.109), (-17.0, 45.26, 4.89), (-16.9, 45.5, 4.672), (-17.0, 45.74, 4.89), (-12.85, 45.5, 7.034), (-12.75, 45.26, 6.817), (-12.65, 45.5, 6.601), (-12.75, 45.74, 6.817), (-8.546, 45.5, 9.213), (-8.5, 45.26, 8.977), (-8.454, 45.5, 8.742), (-8.5, 45.74, 8.977), (-4.179, 45.5, 8.845), (-4.25, 45.26, 8.616), (-4.321, 45.5, 8.386), (-4.25, 45.74, 8.616), (0.0973, 45.5, 6.413), (2.235e-08, 45.26, 6.194), (-0.0973, 45.5, 5.974), (-1.49e-08, 45.74, 6.194), (4.25, 45.5, 5.04), (4.25, 45.26, 4.8), (4.25, 45.5, 4.56), (4.25, 45.74, 4.8), (8.402, 45.5, 6.431), (8.5, 45.26, 6.212), (8.598, 45.5, 5.993), (8.5, 45.74, 6.212), (12.68, 45.5, 8.858), (12.75, 45.26, 8.629), (12.82, 45.5, 8.399), (12.75, 45.74, 8.629), (16.98, 45.5, 9.208), (17.0, 45.26, 8.969), (17.02, 45.5, 8.729), (17.0, 45.74, 8.969)], [], [(0, 4, 7, 3), (1, 5, 4, 0), (2, 6, 5, 1), (3, 7, 6, 2), (4, 8, 11, 7), (5, 9, 8, 4), (6, 10, 9, 5), (7, 11, 10, 6), (8, 12, 15, 11), (9, 13, 12, 8), (10, 14, 13, 9), (11, 15, 14, 10), (12, 16, 19, 15), (13, 17, 16, 12), (14, 18, 17, 13), (15, 19, 18, 14), (16, 20, 23, 19), (17, 21, 20, 16), (18, 22, 21, 17), (19, 23, 22, 18), (20, 24, 27, 23), (21, 25, 24, 20), (22, 26, 25, 21), (23, 27, 26, 22), (24, 28, 31, 27), (25, 29, 28, 24), (26, 30, 29, 25), (27, 31, 30, 26), (28, 32, 35, 31), (29, 33, 32, 28), (30, 34, 33, 29), (31, 35, 34, 30)])
me_ribbon_5.polygons.foreach_set('use_smooth', [True] * 32)
_uv = me_ribbon_5.uv_layers.new(name='UVMap')
_uv.uv.foreach_set('vector', [0.0, 1.0, 0.125, 1.0, 0.125, 0.75, 0.0, 0.75, 0.0, 0.25, 0.125, 0.25, 0.125, 0.0, 0.0, 0.0, 0.0, 0.5, 0.125, 0.5, 0.125, 0.25, 0.0, 0.25, 0.0, 0.75, 0.125, 0.75, 0.125, 0.5, 0.0, 0.5, 0.125, 1.0, 0.25, 1.0, 0.25, 0.75, 0.125, 0.75, 0.125, 0.25, 0.25, 0.25, 0.25, 0.0, 0.125, 0.0, 0.125, 0.5, 0.25, 0.5, 0.25, 0.25, 0.125, 0.25, 0.125, 0.75, 0.25, 0.75, 0.25, 0.5, 0.125, 0.5, 0.25, 1.0, 0.375, 1.0, 0.375, 0.75, 0.25, 0.75, 0.25, 0.25, 0.375, 0.25, 0.375, 0.0, 0.25, 0.0, 0.25, 0.5, 0.375, 0.5, 0.375, 0.25, 0.25, 0.25, 0.25, 0.75, 0.375, 0.75, 0.375, 0.5, 0.25, 0.5, 0.375, 1.0, 0.5, 1.0, 0.5, 0.75, 0.375, 0.75, 0.375, 0.25, 0.5, 0.25, 0.5, 0.0, 0.375, 0.0, 0.375, 0.5, 0.5, 0.5, 0.5, 0.25, 0.375, 0.25, 0.375, 0.75, 0.5, 0.75, 0.5, 0.5, 0.375, 0.5, 0.5, 1.0, 0.625, 1.0, 0.625, 0.75, 0.5, 0.75, 0.5, 0.25, 0.625, 0.25, 0.625, 0.0, 0.5, 0.0, 0.5, 0.5, 0.625, 0.5, 0.625, 0.25, 0.5, 0.25, 0.5, 0.75, 0.625, 0.75, 0.625, 0.5, 0.5, 0.5, 0.625, 1.0, 0.75, 1.0, 0.75, 0.75, 0.625, 0.75, 0.625, 0.25, 0.75, 0.25, 0.75, 0.0, 0.625, 0.0, 0.625, 0.5, 0.75, 0.5, 0.75, 0.25, 0.625, 0.25, 0.625, 0.75, 0.75, 0.75, 0.75, 0.5, 0.625, 0.5, 0.75, 1.0, 0.875, 1.0, 0.875, 0.75, 0.75, 0.75, 0.75, 0.25, 0.875, 0.25, 0.875, 0.0, 0.75, 0.0, 0.75, 0.5, 0.875, 0.5, 0.875, 0.25, 0.75, 0.25, 0.75, 0.75, 0.875, 0.75, 0.875, 0.5, 0.75, 0.5, 0.875, 1.0, 1.0, 1.0, 1.0, 0.75, 0.875, 0.75, 0.875, 0.25, 1.0, 0.25, 1.0, 0.0, 0.875, 0.0, 0.875, 0.5, 1.0, 0.5, 1.0, 0.25, 0.875, 0.25, 0.875, 0.75, 1.0, 0.75, 1.0, 0.5, 0.875, 0.5])
me_ribbon_5.materials.append(mat_character_accent)
me_ribbon_5.auto_texspace = False
me_ribbon_5.update()
me_cone_012 = bpy.data.meshes.new('Cone.012')
me_cone_012.from_pydata([(0.0, 3.6, -4.0), (0.0, 0.3, 4.0), (2.815, 2.245, -4.0), (0.2345, 0.187, 4.0), (3.51, -0.8011, -4.0), (0.2925, -0.06676, 4.0), (1.562, -3.243, -4.0), (0.1302, -0.2703, 4.0), (-1.562, -3.243, -4.0), (-0.1302, -0.2703, 4.0), (-3.51, -0.8011, -4.0), (-0.2925, -0.06676, 4.0), (-2.815, 2.245, -4.0), (-0.2345, 0.187, 4.0)], [], [(0, 1, 3, 2), (2, 3, 5, 4), (4, 5, 7, 6), (6, 7, 9, 8), (8, 9, 11, 10), (3, 1, 13, 11, 9, 7, 5), (10, 11, 13, 12), (12, 13, 1, 0), (0, 2, 4, 6, 8, 10, 12)])
_uv = me_cone_012.uv_layers.new(name='UVMap')
_uv.uv.foreach_set('vector', [1.0, 0.5, 1.0, 1.0, 0.8571, 1.0, 0.8571, 0.5, 0.8571, 0.5, 0.8571, 1.0, 0.7143, 1.0, 0.7143, 0.5, 0.7143, 0.5, 0.7143, 1.0, 0.5714, 1.0, 0.5714, 0.5, 0.5714, 0.5, 0.5714, 1.0, 0.4286, 1.0, 0.4286, 0.5, 0.4286, 0.5, 0.4286, 1.0, 0.2857, 1.0, 0.2857, 0.5, 0.4376, 0.3996, 0.25, 0.49, 0.06236, 0.3996, 0.01602, 0.1966, 0.1459, 0.03377, 0.3541, 0.03377, 0.484, 0.1966, 0.2857, 0.5, 0.2857, 1.0, 0.1429, 1.0, 0.1429, 0.5, 0.1429, 0.5, 0.1429, 1.0, 2.98e-08, 1.0, 2.98e-08, 0.5, 0.75, 0.49, 0.9376, 0.3996, 0.984, 0.1966, 0.8541, 0.03377, 0.6459, 0.03377, 0.516, 0.1966, 0.5624, 0.3996])
me_cone_012.materials.append(mat_gothic_structure)
me_cone_012.update()
me_cone_013 = bpy.data.meshes.new('Cone.013')
me_cone_013.from_pydata([(0.0, 3.6, -4.0), (0.0, 0.3, 4.0), (2.815, 2.245, -4.0), (0.2345, 0.187, 4.0), (3.51, -0.8011, -4.0), (0.2925, -0.06676, 4.0), (1.562, -3.243, -4.0), (0.1302, -0.2703, 4.0), (-1.562, -3.243, -4.0), (-0.1302, -0.2703, 4.0), (-3.51, -0.8011, -4.0), (-0.2925, -0.06676, 4.0), (-2.815, 2.245, -4.0), (-0.2345, 0.187, 4.0)], [], [(0, 1, 3, 2), (2, 3, 5, 4), (4, 5, 7, 6), (6, 7, 9, 8), (8, 9, 11, 10), (3, 1, 13, 11, 9, 7, 5), (10, 11, 13, 12), (12, 13, 1, 0), (0, 2, 4, 6, 8, 10, 12)])
_uv = me_cone_013.uv_layers.new(name='UVMap')
_uv.uv.foreach_set('vector', [1.0, 0.5, 1.0, 1.0, 0.8571, 1.0, 0.8571, 0.5, 0.8571, 0.5, 0.8571, 1.0, 0.7143, 1.0, 0.7143, 0.5, 0.7143, 0.5, 0.7143, 1.0, 0.5714, 1.0, 0.5714, 0.5, 0.5714, 0.5, 0.5714, 1.0, 0.4286, 1.0, 0.4286, 0.5, 0.4286, 0.5, 0.4286, 1.0, 0.2857, 1.0, 0.2857, 0.5, 0.4376, 0.3996, 0.25, 0.49, 0.06236, 0.3996, 0.01602, 0.1966, 0.1459, 0.03377, 0.3541, 0.03377, 0.484, 0.1966, 0.2857, 0.5, 0.2857, 1.0, 0.1429, 1.0, 0.1429, 0.5, 0.1429, 0.5, 0.1429, 1.0, 2.98e-08, 1.0, 2.98e-08, 0.5, 0.75, 0.49, 0.9376, 0.3996, 0.984, 0.1966, 0.8541, 0.03377, 0.6459, 0.03377, 0.516, 0.1966, 0.5624, 0.3996])
me_cone_013.materials.append(mat_gothic_structure)
me_cone_013.update()
me_ribbon_6 = bpy.data.meshes.new('Ribbon_6')
me_ribbon_6.from_pydata([(-17.12, 53.5, 6.595), (-17.0, 53.26, 6.385), (-16.88, 53.5, 6.175), (-17.0, 53.74, 6.385), (-12.81, 53.5, 8.977), (-12.75, 53.26, 8.746), (-12.69, 53.5, 8.515), (-12.75, 53.74, 8.746), (-8.446, 53.5, 9.114), (-8.5, 53.26, 8.88), (-8.554, 53.5, 8.646), (-8.5, 53.74, 8.88), (-4.147, 53.5, 6.833), (-4.25, 53.26, 6.616), (-4.353, 53.5, 6.4), (-4.25, 53.74, 6.616), (0.02031, 53.5, 5.081), (-2.235e-08, 53.26, 4.842), (-0.02031, 53.5, 4.603), (1.49e-08, 53.74, 4.842), (4.162, 53.5, 6.043), (4.25, 53.26, 5.82), (4.338, 53.5, 5.596), (4.25, 53.74, 5.82), (8.415, 53.5, 8.527), (8.5, 53.26, 8.303), (8.585, 53.5, 8.078), (8.5, 53.74, 8.303), (12.78, 53.5, 9.363), (12.75, 53.26, 9.124), (12.72, 53.5, 8.886), (12.75, 53.74, 9.124), (17.1, 53.5, 7.456), (17.0, 53.26, 7.237), (16.9, 53.5, 7.018), (17.0, 53.74, 7.237)], [], [(0, 4, 7, 3), (1, 5, 4, 0), (2, 6, 5, 1), (3, 7, 6, 2), (4, 8, 11, 7), (5, 9, 8, 4), (6, 10, 9, 5), (7, 11, 10, 6), (8, 12, 15, 11), (9, 13, 12, 8), (10, 14, 13, 9), (11, 15, 14, 10), (12, 16, 19, 15), (13, 17, 16, 12), (14, 18, 17, 13), (15, 19, 18, 14), (16, 20, 23, 19), (17, 21, 20, 16), (18, 22, 21, 17), (19, 23, 22, 18), (20, 24, 27, 23), (21, 25, 24, 20), (22, 26, 25, 21), (23, 27, 26, 22), (24, 28, 31, 27), (25, 29, 28, 24), (26, 30, 29, 25), (27, 31, 30, 26), (28, 32, 35, 31), (29, 33, 32, 28), (30, 34, 33, 29), (31, 35, 34, 30)])
me_ribbon_6.polygons.foreach_set('use_smooth', [True] * 32)
_uv = me_ribbon_6.uv_layers.new(name='UVMap')
_uv.uv.foreach_set('vector', [0.0, 1.0, 0.125, 1.0, 0.125, 0.75, 0.0, 0.75, 0.0, 0.25, 0.125, 0.25, 0.125, 0.0, 0.0, 0.0, 0.0, 0.5, 0.125, 0.5, 0.125, 0.25, 0.0, 0.25, 0.0, 0.75, 0.125, 0.75, 0.125, 0.5, 0.0, 0.5, 0.125, 1.0, 0.25, 1.0, 0.25, 0.75, 0.125, 0.75, 0.125, 0.25, 0.25, 0.25, 0.25, 0.0, 0.125, 0.0, 0.125, 0.5, 0.25, 0.5, 0.25, 0.25, 0.125, 0.25, 0.125, 0.75, 0.25, 0.75, 0.25, 0.5, 0.125, 0.5, 0.25, 1.0, 0.375, 1.0, 0.375, 0.75, 0.25, 0.75, 0.25, 0.25, 0.375, 0.25, 0.375, 0.0, 0.25, 0.0, 0.25, 0.5, 0.375, 0.5, 0.375, 0.25, 0.25, 0.25, 0.25, 0.75, 0.375, 0.75, 0.375, 0.5, 0.25, 0.5, 0.375, 1.0, 0.5, 1.0, 0.5, 0.75, 0.375, 0.75, 0.375, 0.25, 0.5, 0.25, 0.5, 0.0, 0.375, 0.0, 0.375, 0.5, 0.5, 0.5, 0.5, 0.25, 0.375, 0.25, 0.375, 0.75, 0.5, 0.75, 0.5, 0.5, 0.375, 0.5, 0.5, 1.0, 0.625, 1.0, 0.625, 0.75, 0.5, 0.75, 0.5, 0.25, 0.625, 0.25, 0.625, 0.0, 0.5, 0.0, 0.5, 0.5, 0.625, 0.5, 0.625, 0.25, 0.5, 0.25, 0.5, 0.75, 0.625, 0.75, 0.625, 0.5, 0.5, 0.5, 0.625, 1.0, 0.75, 1.0, 0.75, 0.75, 0.625, 0.75, 0.625, 0.25, 0.75, 0.25, 0.75, 0.0, 0.625, 0.0, 0.625, 0.5, 0.75, 0.5, 0.75, 0.25, 0.625, 0.25, 0.625, 0.75, 0.75, 0.75, 0.75, 0.5, 0.625, 0.5, 0.75, 1.0, 0.875, 1.0, 0.875, 0.75, 0.75, 0.75, 0.75, 0.25, 0.875, 0.25, 0.875, 0.0, 0.75, 0.0, 0.75, 0.5, 0.875, 0.5, 0.875, 0.25, 0.75, 0.25, 0.75, 0.75, 0.875, 0.75, 0.875, 0.5, 0.75, 0.5, 0.875, 1.0, 1.0, 1.0, 1.0, 0.75, 0.875, 0.75, 0.875, 0.25, 1.0, 0.25, 1.0, 0.0, 0.875, 0.0, 0.875, 0.5, 1.0, 0.5, 1.0, 0.25, 0.875, 0.25, 0.875, 0.75, 1.0, 0.75, 1.0, 0.5, 0.875, 0.5])
me_ribbon_6.materials.append(mat_horizon_gold)
me_ribbon_6.auto_texspace = False
me_ribbon_6.update()
me_cone_014 = bpy.data.meshes.new('Cone.014')
me_cone_014.from_pydata([(0.0, 3.6, -4.0), (0.0, 0.3, 4.0), (2.815, 2.245, -4.0), (0.2345, 0.187, 4.0), (3.51, -0.8011, -4.0), (0.2925, -0.06676, 4.0), (1.562, -3.243, -4.0), (0.1302, -0.2703, 4.0), (-1.562, -3.243, -4.0), (-0.1302, -0.2703, 4.0), (-3.51, -0.8011, -4.0), (-0.2925, -0.06676, 4.0), (-2.815, 2.245, -4.0), (-0.2345, 0.187, 4.0)], [], [(0, 1, 3, 2), (2, 3, 5, 4), (4, 5, 7, 6), (6, 7, 9, 8), (8, 9, 11, 10), (3, 1, 13, 11, 9, 7, 5), (10, 11, 13, 12), (12, 13, 1, 0), (0, 2, 4, 6, 8, 10, 12)])
_uv = me_cone_014.uv_layers.new(name='UVMap')
_uv.uv.foreach_set('vector', [1.0, 0.5, 1.0, 1.0, 0.8571, 1.0, 0.8571, 0.5, 0.8571, 0.5, 0.8571, 1.0, 0.7143, 1.0, 0.7143, 0.5, 0.7143, 0.5, 0.7143, 1.0, 0.5714, 1.0, 0.5714, 0.5, 0.5714, 0.5, 0.5714, 1.0, 0.4286, 1.0, 0.4286, 0.5, 0.4286, 0.5, 0.4286, 1.0, 0.2857, 1.0, 0.2857, 0.5, 0.4376, 0.3996, 0.25, 0.49, 0.06236, 0.3996, 0.01602, 0.1966, 0.1459, 0.03377, 0.3541, 0.03377, 0.484, 0.1966, 0.2857, 0.5, 0.2857, 1.0, 0.1429, 1.0, 0.1429, 0.5, 0.1429, 0.5, 0.1429, 1.0, 2.98e-08, 1.0, 2.98e-08, 0.5, 0.75, 0.49, 0.9376, 0.3996, 0.984, 0.1966, 0.8541, 0.03377, 0.6459, 0.03377, 0.516, 0.1966, 0.5624, 0.3996])
me_cone_014.materials.append(mat_cool_counterlight)
me_cone_014.update()
me_cone_015 = bpy.data.meshes.new('Cone.015')
me_cone_015.from_pydata([(0.0, 3.6, -4.0), (0.0, 0.3, 4.0), (2.815, 2.245, -4.0), (0.2345, 0.187, 4.0), (3.51, -0.8011, -4.0), (0.2925, -0.06676, 4.0), (1.562, -3.243, -4.0), (0.1302, -0.2703, 4.0), (-1.562, -3.243, -4.0), (-0.1302, -0.2703, 4.0), (-3.51, -0.8011, -4.0), (-0.2925, -0.06676, 4.0), (-2.815, 2.245, -4.0), (-0.2345, 0.187, 4.0)], [], [(0, 1, 3, 2), (2, 3, 5, 4), (4, 5, 7, 6), (6, 7, 9, 8), (8, 9, 11, 10), (3, 1, 13, 11, 9, 7, 5), (10, 11, 13, 12), (12, 13, 1, 0), (0, 2, 4, 6, 8, 10, 12)])
_uv = me_cone_015.uv_layers.new(name='UVMap')
_uv.uv.foreach_set('vector', [1.0, 0.5, 1.0, 1.0, 0.8571, 1.0, 0.8571, 0.5, 0.8571, 0.5, 0.8571, 1.0, 0.7143, 1.0, 0.7143, 0.5, 0.7143, 0.5, 0.7143, 1.0, 0.5714, 1.0, 0.5714, 0.5, 0.5714, 0.5, 0.5714, 1.0, 0.4286, 1.0, 0.4286, 0.5, 0.4286, 0.5, 0.4286, 1.0, 0.2857, 1.0, 0.2857, 0.5, 0.4376, 0.3996, 0.25, 0.49, 0.06236, 0.3996, 0.01602, 0.1966, 0.1459, 0.03377, 0.3541, 0.03377, 0.484, 0.1966, 0.2857, 0.5, 0.2857, 1.0, 0.1429, 1.0, 0.1429, 0.5, 0.1429, 0.5, 0.1429, 1.0, 2.98e-08, 1.0, 2.98e-08, 0.5, 0.75, 0.49, 0.9376, 0.3996, 0.984, 0.1966, 0.8541, 0.03377, 0.6459, 0.03377, 0.516, 0.1966, 0.5624, 0.3996])
me_cone_015.materials.append(mat_cool_counterlight)
me_cone_015.update()
me_ribbon_7 = bpy.data.meshes.new('Ribbon_7')
me_ribbon_7.from_pydata([(-17.03, 61.5, 8.683), (-17.0, 61.26, 8.445), (-16.97, 61.5, 8.208), (-17.0, 61.74, 8.445), (-12.71, 61.5, 9.307), (-12.75, 61.26, 9.07), (-12.79, 61.5, 8.832), (-12.75, 61.74, 9.07), (-8.396, 61.5, 7.271), (-8.5, 61.26, 7.055), (-8.604, 61.5, 6.838), (-8.5, 61.74, 7.055), (-4.21, 61.5, 5.206), (-4.25, 61.26, 4.97), (-4.29, 61.5, 4.733), (-4.25, 61.74, 4.97), (-0.07562, 61.5, 5.702), (-1.118e-08, 61.26, 5.474), (0.07562, 61.5, 5.246), (-7.451e-09, 61.74, 5.474), (4.155, 61.5, 8.145), (4.25, 61.26, 7.924), (4.345, 61.5, 7.704), (4.25, 61.74, 7.924), (8.507, 61.5, 9.436), (8.5, 61.26, 9.196), (8.493, 61.5, 8.956), (8.5, 61.74, 9.196), (12.85, 61.5, 7.885), (12.75, 61.26, 7.667), (12.65, 61.5, 7.448), (12.75, 61.74, 7.667), (17.12, 61.5, 5.497), (17.0, 61.26, 5.288), (16.88, 61.5, 5.078), (17.0, 61.74, 5.288)], [], [(0, 4, 7, 3), (1, 5, 4, 0), (2, 6, 5, 1), (3, 7, 6, 2), (4, 8, 11, 7), (5, 9, 8, 4), (6, 10, 9, 5), (7, 11, 10, 6), (8, 12, 15, 11), (9, 13, 12, 8), (10, 14, 13, 9), (11, 15, 14, 10), (12, 16, 19, 15), (13, 17, 16, 12), (14, 18, 17, 13), (15, 19, 18, 14), (16, 20, 23, 19), (17, 21, 20, 16), (18, 22, 21, 17), (19, 23, 22, 18), (20, 24, 27, 23), (21, 25, 24, 20), (22, 26, 25, 21), (23, 27, 26, 22), (24, 28, 31, 27), (25, 29, 28, 24), (26, 30, 29, 25), (27, 31, 30, 26), (28, 32, 35, 31), (29, 33, 32, 28), (30, 34, 33, 29), (31, 35, 34, 30)])
me_ribbon_7.polygons.foreach_set('use_smooth', [True] * 32)
_uv = me_ribbon_7.uv_layers.new(name='UVMap')
_uv.uv.foreach_set('vector', [0.0, 1.0, 0.125, 1.0, 0.125, 0.75, 0.0, 0.75, 0.0, 0.25, 0.125, 0.25, 0.125, 0.0, 0.0, 0.0, 0.0, 0.5, 0.125, 0.5, 0.125, 0.25, 0.0, 0.25, 0.0, 0.75, 0.125, 0.75, 0.125, 0.5, 0.0, 0.5, 0.125, 1.0, 0.25, 1.0, 0.25, 0.75, 0.125, 0.75, 0.125, 0.25, 0.25, 0.25, 0.25, 0.0, 0.125, 0.0, 0.125, 0.5, 0.25, 0.5, 0.25, 0.25, 0.125, 0.25, 0.125, 0.75, 0.25, 0.75, 0.25, 0.5, 0.125, 0.5, 0.25, 1.0, 0.375, 1.0, 0.375, 0.75, 0.25, 0.75, 0.25, 0.25, 0.375, 0.25, 0.375, 0.0, 0.25, 0.0, 0.25, 0.5, 0.375, 0.5, 0.375, 0.25, 0.25, 0.25, 0.25, 0.75, 0.375, 0.75, 0.375, 0.5, 0.25, 0.5, 0.375, 1.0, 0.5, 1.0, 0.5, 0.75, 0.375, 0.75, 0.375, 0.25, 0.5, 0.25, 0.5, 0.0, 0.375, 0.0, 0.375, 0.5, 0.5, 0.5, 0.5, 0.25, 0.375, 0.25, 0.375, 0.75, 0.5, 0.75, 0.5, 0.5, 0.375, 0.5, 0.5, 1.0, 0.625, 1.0, 0.625, 0.75, 0.5, 0.75, 0.5, 0.25, 0.625, 0.25, 0.625, 0.0, 0.5, 0.0, 0.5, 0.5, 0.625, 0.5, 0.625, 0.25, 0.5, 0.25, 0.5, 0.75, 0.625, 0.75, 0.625, 0.5, 0.5, 0.5, 0.625, 1.0, 0.75, 1.0, 0.75, 0.75, 0.625, 0.75, 0.625, 0.25, 0.75, 0.25, 0.75, 0.0, 0.625, 0.0, 0.625, 0.5, 0.75, 0.5, 0.75, 0.25, 0.625, 0.25, 0.625, 0.75, 0.75, 0.75, 0.75, 0.5, 0.625, 0.5, 0.75, 1.0, 0.875, 1.0, 0.875, 0.75, 0.75, 0.75, 0.75, 0.25, 0.875, 0.25, 0.875, 0.0, 0.75, 0.0, 0.75, 0.5, 0.875, 0.5, 0.875, 0.25, 0.75, 0.25, 0.75, 0.75, 0.875, 0.75, 0.875, 0.5, 0.75, 0.5, 0.875, 1.0, 1.0, 1.0, 1.0, 0.75, 0.875, 0.75, 0.875, 0.25, 1.0, 0.25, 1.0, 0.0, 0.875, 0.0, 0.875, 0.5, 1.0, 0.5, 1.0, 0.25, 0.875, 0.25, 0.875, 0.75, 1.0, 0.75, 1.0, 0.5, 0.875, 0.5])
me_ribbon_7.materials.append(mat_character_accent)
me_ribbon_7.auto_texspace = False
me_ribbon_7.update()
me_cube_003 = bpy.data.meshes.new('Cube.003')
me_cube_003.from_pydata([(-11.8, -1.3, -0.5), (-11.8, -1.5, -0.3), (-12.0, -1.3, -0.3), (-11.8, -1.5, 0.3), (-11.8, -1.3, 0.5), (-12.0, -1.3, 0.3), (-11.8, 1.3, -0.5), (-12.0, 1.3, -0.3), (-11.8, 1.5, -0.3), (-11.8, 1.3, 0.5), (-11.8, 1.5, 0.3), (-12.0, 1.3, 0.3), (11.8, -1.3, -0.5), (12.0, -1.3, -0.3), (11.8, -1.5, -0.3), (11.8, -1.3, 0.5), (11.8, -1.5, 0.3), (12.0, -1.3, 0.3), (11.8, 1.3, -0.5), (11.8, 1.5, -0.3), (12.0, 1.3, -0.3), (11.8, 1.3, 0.5), (12.0, 1.3, 0.3), (11.8, 1.5, 0.3)], [], [(0, 1, 2), (3, 4, 5), (6, 7, 8), (9, 10, 11), (12, 13, 14), (15, 16, 17), (18, 19, 20), (21, 22, 23), (6, 0, 2, 7), (1, 3, 5, 2), (4, 9, 11, 5), (10, 8, 7, 11), (18, 6, 8, 19), (9, 21, 23, 10), (22, 20, 19, 23), (12, 18, 20, 13), (21, 15, 17, 22), (16, 14, 13, 17), (0, 12, 14, 1), (15, 4, 3, 16), (6, 18, 12, 0), (2, 5, 11, 7), (14, 16, 3, 1), (21, 9, 4, 15), (8, 10, 23, 19), (20, 22, 17, 13)])
_uv = me_cube_003.uv_layers.new(name='UVMap')
_uv.uv.foreach_set('vector', [0.1271, 0.7333, 0.1271, 0.75, 0.125, 0.7333, 0.575, 0.0, 0.625, 0.01667, 0.575, 0.01667, 0.1271, 0.5167, 0.125, 0.5167, 0.1271, 0.5, 0.625, 0.2396, 0.575, 0.2516, 0.575, 0.2333, 0.3729, 0.7333, 0.4125, 0.7333, 0.399, 0.751, 0.626, 0.7427, 0.575, 0.7521, 0.575, 0.7375, 0.3729, 0.5167, 0.399, 0.499, 0.4125, 0.5167, 0.626, 0.5073, 0.575, 0.5125, 0.575, 0.4979, 0.1271, 0.5167, 0.1271, 0.7333, 0.125, 0.7333, 0.125, 0.5167, 0.425, 0.0, 0.575, 0.0, 0.575, 0.01667, 0.425, 0.01667, 0.625, 0.01667, 0.625, 0.2396, 0.575, 0.2333, 0.575, 0.01667, 0.575, 0.2516, 0.425, 0.2521, 0.425, 0.2333, 0.575, 0.2333, 0.3729, 0.5167, 0.1271, 0.5167, 0.1271, 0.5, 0.399, 0.499, 0.625, 0.2396, 0.626, 0.5073, 0.575, 0.4979, 0.575, 0.2516, 0.575, 0.5125, 0.4125, 0.5167, 0.399, 0.499, 0.575, 0.4979, 0.3729, 0.7333, 0.3729, 0.5167, 0.4125, 0.5167, 0.4125, 0.7333, 0.626, 0.5073, 0.626, 0.7427, 0.575, 0.7375, 0.575, 0.5125, 0.575, 0.7521, 0.399, 0.751, 0.4125, 0.7333, 0.575, 0.7375, 0.1271, 0.7333, 0.3729, 0.7333, 0.399, 0.751, 0.1271, 0.75, 0.626, 0.7427, 0.625, 0.9979, 0.575, 0.9979, 0.575, 0.7521, 0.1271, 0.5167, 0.3729, 0.5167, 0.3729, 0.7333, 0.1271, 0.7333, 0.425, 0.01667, 0.575, 0.01667, 0.575, 0.2333, 0.425, 0.2333, 0.399, 0.751, 0.575, 0.7521, 0.575, 0.9979, 0.425, 0.9979, 0.626, 0.5073, 0.8729, 0.5167, 0.8729, 0.7333, 0.626, 0.7427, 0.425, 0.2521, 0.575, 0.2516, 0.575, 0.4979, 0.399, 0.499, 0.4125, 0.5167, 0.575, 0.5125, 0.575, 0.7375, 0.4125, 0.7333])
me_cube_003.materials.append(mat_gothic_structure)
me_cube_003.update()
me_cube_004 = bpy.data.meshes.new('Cube.004')
me_cube_004.from_pydata([(-11.8, -1.3, -0.5), (-11.8, -1.5, -0.3), (-12.0, -1.3, -0.3), (-11.8, -1.5, 0.3), (-11.8, -1.3, 0.5), (-12.0, -1.3, 0.3), (-11.8, 1.3, -0.5), (-12.0, 1.3, -0.3), (-11.8, 1.5, -0.3), (-11.8, 1.3, 0.5), (-11.8, 1.5, 0.3), (-12.0, 1.3, 0.3), (11.8, -1.3, -0.5), (12.0, -1.3, -0.3), (11.8, -1.5, -0.3), (11.8, -1.3, 0.5), (11.8, -1.5, 0.3), (12.0, -1.3, 0.3), (11.8, 1.3, -0.5), (11.8, 1.5, -0.3), (12.0, 1.3, -0.3), (11.8, 1.3, 0.5), (12.0, 1.3, 0.3), (11.8, 1.5, 0.3)], [], [(0, 1, 2), (3, 4, 5), (6, 7, 8), (9, 10, 11), (12, 13, 14), (15, 16, 17), (18, 19, 20), (21, 22, 23), (6, 0, 2, 7), (1, 3, 5, 2), (4, 9, 11, 5), (10, 8, 7, 11), (18, 6, 8, 19), (9, 21, 23, 10), (22, 20, 19, 23), (12, 18, 20, 13), (21, 15, 17, 22), (16, 14, 13, 17), (0, 12, 14, 1), (15, 4, 3, 16), (6, 18, 12, 0), (2, 5, 11, 7), (14, 16, 3, 1), (21, 9, 4, 15), (8, 10, 23, 19), (20, 22, 17, 13)])
_uv = me_cube_004.uv_layers.new(name='UVMap')
_uv.uv.foreach_set('vector', [0.1271, 0.7333, 0.1271, 0.75, 0.125, 0.7333, 0.575, 0.0, 0.625, 0.01667, 0.575, 0.01667, 0.1271, 0.5167, 0.125, 0.5167, 0.1271, 0.5, 0.625, 0.2396, 0.575, 0.2516, 0.575, 0.2333, 0.3729, 0.7333, 0.4125, 0.7333, 0.399, 0.751, 0.626, 0.7427, 0.575, 0.7521, 0.575, 0.7375, 0.3729, 0.5167, 0.399, 0.499, 0.4125, 0.5167, 0.626, 0.5073, 0.575, 0.5125, 0.575, 0.4979, 0.1271, 0.5167, 0.1271, 0.7333, 0.125, 0.7333, 0.125, 0.5167, 0.425, 0.0, 0.575, 0.0, 0.575, 0.01667, 0.425, 0.01667, 0.625, 0.01667, 0.625, 0.2396, 0.575, 0.2333, 0.575, 0.01667, 0.575, 0.2516, 0.425, 0.2521, 0.425, 0.2333, 0.575, 0.2333, 0.3729, 0.5167, 0.1271, 0.5167, 0.1271, 0.5, 0.399, 0.499, 0.625, 0.2396, 0.626, 0.5073, 0.575, 0.4979, 0.575, 0.2516, 0.575, 0.5125, 0.4125, 0.5167, 0.399, 0.499, 0.575, 0.4979, 0.3729, 0.7333, 0.3729, 0.5167, 0.4125, 0.5167, 0.4125, 0.7333, 0.626, 0.5073, 0.626, 0.7427, 0.575, 0.7375, 0.575, 0.5125, 0.575, 0.7521, 0.399, 0.751, 0.4125, 0.7333, 0.575, 0.7375, 0.1271, 0.7333, 0.3729, 0.7333, 0.399, 0.751, 0.1271, 0.75, 0.626, 0.7427, 0.625, 0.9979, 0.575, 0.9979, 0.575, 0.7521, 0.1271, 0.5167, 0.3729, 0.5167, 0.3729, 0.7333, 0.1271, 0.7333, 0.425, 0.01667, 0.575, 0.01667, 0.575, 0.2333, 0.425, 0.2333, 0.399, 0.751, 0.575, 0.7521, 0.575, 0.9979, 0.425, 0.9979, 0.626, 0.5073, 0.8729, 0.5167, 0.8729, 0.7333, 0.626, 0.7427, 0.425, 0.2521, 0.575, 0.2516, 0.575, 0.4979, 0.399, 0.499, 0.4125, 0.5167, 0.575, 0.5125, 0.575, 0.7375, 0.4125, 0.7333])
me_cube_004.materials.append(mat_gothic_structure)
me_cube_004.update()
me_cube_005 = bpy.data.meshes.new('Cube.005')
me_cube_005.from_pydata([(-11.8, -1.3, -0.5), (-11.8, -1.5, -0.3), (-12.0, -1.3, -0.3), (-11.8, -1.5, 0.3), (-11.8, -1.3, 0.5), (-12.0, -1.3, 0.3), (-11.8, 1.3, -0.5), (-12.0, 1.3, -0.3), (-11.8, 1.5, -0.3), (-11.8, 1.3, 0.5), (-11.8, 1.5, 0.3), (-12.0, 1.3, 0.3), (11.8, -1.3, -0.5), (12.0, -1.3, -0.3), (11.8, -1.5, -0.3), (11.8, -1.3, 0.5), (11.8, -1.5, 0.3), (12.0, -1.3, 0.3), (11.8, 1.3, -0.5), (11.8, 1.5, -0.3), (12.0, 1.3, -0.3), (11.8, 1.3, 0.5), (12.0, 1.3, 0.3), (11.8, 1.5, 0.3)], [], [(0, 1, 2), (3, 4, 5), (6, 7, 8), (9, 10, 11), (12, 13, 14), (15, 16, 17), (18, 19, 20), (21, 22, 23), (6, 0, 2, 7), (1, 3, 5, 2), (4, 9, 11, 5), (10, 8, 7, 11), (18, 6, 8, 19), (9, 21, 23, 10), (22, 20, 19, 23), (12, 18, 20, 13), (21, 15, 17, 22), (16, 14, 13, 17), (0, 12, 14, 1), (15, 4, 3, 16), (6, 18, 12, 0), (2, 5, 11, 7), (14, 16, 3, 1), (21, 9, 4, 15), (8, 10, 23, 19), (20, 22, 17, 13)])
_uv = me_cube_005.uv_layers.new(name='UVMap')
_uv.uv.foreach_set('vector', [0.1271, 0.7333, 0.1271, 0.75, 0.125, 0.7333, 0.575, 0.0, 0.625, 0.01667, 0.575, 0.01667, 0.1271, 0.5167, 0.125, 0.5167, 0.1271, 0.5, 0.625, 0.2396, 0.575, 0.2516, 0.575, 0.2333, 0.3729, 0.7333, 0.4125, 0.7333, 0.399, 0.751, 0.626, 0.7427, 0.575, 0.7521, 0.575, 0.7375, 0.3729, 0.5167, 0.399, 0.499, 0.4125, 0.5167, 0.626, 0.5073, 0.575, 0.5125, 0.575, 0.4979, 0.1271, 0.5167, 0.1271, 0.7333, 0.125, 0.7333, 0.125, 0.5167, 0.425, 0.0, 0.575, 0.0, 0.575, 0.01667, 0.425, 0.01667, 0.625, 0.01667, 0.625, 0.2396, 0.575, 0.2333, 0.575, 0.01667, 0.575, 0.2516, 0.425, 0.2521, 0.425, 0.2333, 0.575, 0.2333, 0.3729, 0.5167, 0.1271, 0.5167, 0.1271, 0.5, 0.399, 0.499, 0.625, 0.2396, 0.626, 0.5073, 0.575, 0.4979, 0.575, 0.2516, 0.575, 0.5125, 0.4125, 0.5167, 0.399, 0.499, 0.575, 0.4979, 0.3729, 0.7333, 0.3729, 0.5167, 0.4125, 0.5167, 0.4125, 0.7333, 0.626, 0.5073, 0.626, 0.7427, 0.575, 0.7375, 0.575, 0.5125, 0.575, 0.7521, 0.399, 0.751, 0.4125, 0.7333, 0.575, 0.7375, 0.1271, 0.7333, 0.3729, 0.7333, 0.399, 0.751, 0.1271, 0.75, 0.626, 0.7427, 0.625, 0.9979, 0.575, 0.9979, 0.575, 0.7521, 0.1271, 0.5167, 0.3729, 0.5167, 0.3729, 0.7333, 0.1271, 0.7333, 0.425, 0.01667, 0.575, 0.01667, 0.575, 0.2333, 0.425, 0.2333, 0.399, 0.751, 0.575, 0.7521, 0.575, 0.9979, 0.425, 0.9979, 0.626, 0.5073, 0.8729, 0.5167, 0.8729, 0.7333, 0.626, 0.7427, 0.425, 0.2521, 0.575, 0.2516, 0.575, 0.4979, 0.399, 0.499, 0.4125, 0.5167, 0.575, 0.5125, 0.575, 0.7375, 0.4125, 0.7333])
me_cube_005.materials.append(mat_gothic_structure)
me_cube_005.update()
me_cube_006 = bpy.data.meshes.new('Cube.006')
me_cube_006.from_pydata([(-11.8, -1.3, -0.5), (-11.8, -1.5, -0.3), (-12.0, -1.3, -0.3), (-11.8, -1.5, 0.3), (-11.8, -1.3, 0.5), (-12.0, -1.3, 0.3), (-11.8, 1.3, -0.5), (-12.0, 1.3, -0.3), (-11.8, 1.5, -0.3), (-11.8, 1.3, 0.5), (-11.8, 1.5, 0.3), (-12.0, 1.3, 0.3), (11.8, -1.3, -0.5), (12.0, -1.3, -0.3), (11.8, -1.5, -0.3), (11.8, -1.3, 0.5), (11.8, -1.5, 0.3), (12.0, -1.3, 0.3), (11.8, 1.3, -0.5), (11.8, 1.5, -0.3), (12.0, 1.3, -0.3), (11.8, 1.3, 0.5), (12.0, 1.3, 0.3), (11.8, 1.5, 0.3)], [], [(0, 1, 2), (3, 4, 5), (6, 7, 8), (9, 10, 11), (12, 13, 14), (15, 16, 17), (18, 19, 20), (21, 22, 23), (6, 0, 2, 7), (1, 3, 5, 2), (4, 9, 11, 5), (10, 8, 7, 11), (18, 6, 8, 19), (9, 21, 23, 10), (22, 20, 19, 23), (12, 18, 20, 13), (21, 15, 17, 22), (16, 14, 13, 17), (0, 12, 14, 1), (15, 4, 3, 16), (6, 18, 12, 0), (2, 5, 11, 7), (14, 16, 3, 1), (21, 9, 4, 15), (8, 10, 23, 19), (20, 22, 17, 13)])
_uv = me_cube_006.uv_layers.new(name='UVMap')
_uv.uv.foreach_set('vector', [0.1271, 0.7333, 0.1271, 0.75, 0.125, 0.7333, 0.575, 0.0, 0.625, 0.01667, 0.575, 0.01667, 0.1271, 0.5167, 0.125, 0.5167, 0.1271, 0.5, 0.625, 0.2396, 0.575, 0.2516, 0.575, 0.2333, 0.3729, 0.7333, 0.4125, 0.7333, 0.399, 0.751, 0.626, 0.7427, 0.575, 0.7521, 0.575, 0.7375, 0.3729, 0.5167, 0.399, 0.499, 0.4125, 0.5167, 0.626, 0.5073, 0.575, 0.5125, 0.575, 0.4979, 0.1271, 0.5167, 0.1271, 0.7333, 0.125, 0.7333, 0.125, 0.5167, 0.425, 0.0, 0.575, 0.0, 0.575, 0.01667, 0.425, 0.01667, 0.625, 0.01667, 0.625, 0.2396, 0.575, 0.2333, 0.575, 0.01667, 0.575, 0.2516, 0.425, 0.2521, 0.425, 0.2333, 0.575, 0.2333, 0.3729, 0.5167, 0.1271, 0.5167, 0.1271, 0.5, 0.399, 0.499, 0.625, 0.2396, 0.626, 0.5073, 0.575, 0.4979, 0.575, 0.2516, 0.575, 0.5125, 0.4125, 0.5167, 0.399, 0.499, 0.575, 0.4979, 0.3729, 0.7333, 0.3729, 0.5167, 0.4125, 0.5167, 0.4125, 0.7333, 0.626, 0.5073, 0.626, 0.7427, 0.575, 0.7375, 0.575, 0.5125, 0.575, 0.7521, 0.399, 0.751, 0.4125, 0.7333, 0.575, 0.7375, 0.1271, 0.7333, 0.3729, 0.7333, 0.399, 0.751, 0.1271, 0.75, 0.626, 0.7427, 0.625, 0.9979, 0.575, 0.9979, 0.575, 0.7521, 0.1271, 0.5167, 0.3729, 0.5167, 0.3729, 0.7333, 0.1271, 0.7333, 0.425, 0.01667, 0.575, 0.01667, 0.575, 0.2333, 0.425, 0.2333, 0.399, 0.751, 0.575, 0.7521, 0.575, 0.9979, 0.425, 0.9979, 0.626, 0.5073, 0.8729, 0.5167, 0.8729, 0.7333, 0.626, 0.7427, 0.425, 0.2521, 0.575, 0.2516, 0.575, 0.4979, 0.399, 0.499, 0.4125, 0.5167, 0.575, 0.5125, 0.575, 0.7375, 0.4125, 0.7333])
me_cube_006.materials.append(mat_gothic_structure)
me_cube_006.update()

# ---- curves / text
cu_stage_02_camera_path = bpy.data.curves.new('Stage_02_Camera_Path', 'CURVE')
cu_stage_02_camera_path.dimensions = '3D'
_sp = cu_stage_02_camera_path.splines.new('NURBS'); _sp.points.add(4)
_sp.points.foreach_set('co', [-4.0, 0.0, 11.0, 1.0, -1.0, 15.0, 12.0, 1.0, 4.0, 31.0, 9.4, 1.0, 1.0, 48.0, 10.5, 1.0, -4.0, 64.0, 11.0, 1.0])
_sp.order_u = 3
_sp.resolution_u = 2
_sp.use_endpoint_u = True
cu_stage_02_camera_path.resolution_u = 2
cu_stage_02_camera_path.fill_mode = 'FULL'

# ---- objects
ob_continuous_ground = bpy.data.objects.new('Continuous_Ground', me_cube)
ob_left_edge = bpy.data.objects.new('Left_Edge', me_cube_001)
ob_right_edge = bpy.data.objects.new('Right_Edge', me_cube_002)
ob_saltspire_0__1 = bpy.data.objects.new('SaltSpire_0_-1', me_cone)
ob_saltspire_0_1 = bpy.data.objects.new('SaltSpire_0_1', me_cone_001)
ob_ribbon_0 = bpy.data.objects.new('Ribbon_0', me_ribbon_0)
ob_saltspire_1__1 = bpy.data.objects.new('SaltSpire_1_-1', me_cone_002)
ob_saltspire_1_1 = bpy.data.objects.new('SaltSpire_1_1', me_cone_003)
ob_ribbon_1 = bpy.data.objects.new('Ribbon_1', me_ribbon_1)
ob_saltspire_2__1 = bpy.data.objects.new('SaltSpire_2_-1', me_cone_004)
ob_saltspire_2_1 = bpy.data.objects.new('SaltSpire_2_1', me_cone_005)
ob_ribbon_2 = bpy.data.objects.new('Ribbon_2', me_ribbon_2)
ob_saltspire_3__1 = bpy.data.objects.new('SaltSpire_3_-1', me_cone_006)
ob_saltspire_3_1 = bpy.data.objects.new('SaltSpire_3_1', me_cone_007)
ob_ribbon_3 = bpy.data.objects.new('Ribbon_3', me_ribbon_3)
ob_saltspire_4__1 = bpy.data.objects.new('SaltSpire_4_-1', me_cone_008)
ob_saltspire_4_1 = bpy.data.objects.new('SaltSpire_4_1', me_cone_009)
ob_ribbon_4 = bpy.data.objects.new('Ribbon_4', me_ribbon_4)
ob_saltspire_5__1 = bpy.data.objects.new('SaltSpire_5_-1', me_cone_010)
ob_saltspire_5_1 = bpy.data.objects.new('SaltSpire_5_1', me_cone_011)
ob_ribbon_5 = bpy.data.objects.new('Ribbon_5', me_ribbon_5)
ob_saltspire_6__1 = bpy.data.objects.new('SaltSpire_6_-1', me_cone_012)
ob_saltspire_6_1 = bpy.data.objects.new('SaltSpire_6_1', me_cone_013)
ob_ribbon_6 = bpy.data.objects.new('Ribbon_6', me_ribbon_6)
ob_saltspire_7__1 = bpy.data.objects.new('SaltSpire_7_-1', me_cone_014)
ob_saltspire_7_1 = bpy.data.objects.new('SaltSpire_7_1', me_cone_015)
ob_ribbon_7 = bpy.data.objects.new('Ribbon_7', me_ribbon_7)
ob_coastbridge_12 = bpy.data.objects.new('CoastBridge_12', me_cube_003)
ob_coastbridge_28 = bpy.data.objects.new('CoastBridge_28', me_cube_004)
ob_coastbridge_44 = bpy.data.objects.new('CoastBridge_44', me_cube_005)
ob_coastbridge_60 = bpy.data.objects.new('CoastBridge_60', me_cube_006)
ob_stage_02_camera = bpy.data.objects.new('Stage_02_Camera', cam_stage_02_camera)
ob_stage_02_camera_path = bpy.data.objects.new('Stage_02_Camera_Path', cu_stage_02_camera_path)
ob_stage_02_moon_key = bpy.data.objects.new('Stage_02_Moon_Key', light_stage_02_moon_key)
ob_stage_02_horizon_rim = bpy.data.objects.new('Stage_02_Horizon_Rim', light_stage_02_horizon_rim)

# ---- transforms, parenting, visibility, modifiers, constraints
ob_continuous_ground.location = (0.0, 32.0, -1.25)
ob_left_edge.location = (-20.0, 32.0, 0.25)
ob_right_edge.location = (20.0, 32.0, 0.25)
ob_saltspire_0__1.location = (-14.0, 4.0, 3.5)
ob_saltspire_0_1.location = (14.0, 4.0, 3.5)
ob_ribbon_0.location = (0.0, 0.0, 0.0)
ob_saltspire_1__1.location = (-16.0, 12.0, 3.5)
ob_saltspire_1_1.location = (16.0, 12.0, 3.5)
ob_ribbon_1.location = (0.0, 0.0, 0.0)
ob_saltspire_2__1.location = (-18.0, 20.0, 3.5)
ob_saltspire_2_1.location = (18.0, 20.0, 3.5)
ob_ribbon_2.location = (0.0, 0.0, 0.0)
ob_saltspire_3__1.location = (-14.0, 28.0, 3.5)
ob_saltspire_3_1.location = (14.0, 28.0, 3.5)
ob_ribbon_3.location = (0.0, 0.0, 0.0)
ob_saltspire_4__1.location = (-16.0, 36.0, 3.5)
ob_saltspire_4_1.location = (16.0, 36.0, 3.5)
ob_ribbon_4.location = (0.0, 0.0, 0.0)
ob_saltspire_5__1.location = (-18.0, 44.0, 3.5)
ob_saltspire_5_1.location = (18.0, 44.0, 3.5)
ob_ribbon_5.location = (0.0, 0.0, 0.0)
ob_saltspire_6__1.location = (-14.0, 52.0, 3.5)
ob_saltspire_6_1.location = (14.0, 52.0, 3.5)
ob_ribbon_6.location = (0.0, 0.0, 0.0)
ob_saltspire_7__1.location = (-16.0, 60.0, 3.5)
ob_saltspire_7_1.location = (16.0, 60.0, 3.5)
ob_ribbon_7.location = (0.0, 0.0, 0.0)
ob_coastbridge_12.location = (0.0, 12.0, 0.0)
ob_coastbridge_28.location = (0.0, 28.0, 0.0)
ob_coastbridge_44.location = (0.0, 44.0, 0.0)
ob_coastbridge_60.location = (0.0, 60.0, 0.0)
ob_stage_02_camera.location = (-4.0, 0.0, 11.0)
ob_stage_02_camera_path.location = (0.0, 0.0, 0.0)
ob_stage_02_moon_key.location = (0.0, 0.0, 0.0)
ob_stage_02_moon_key.rotation_euler = (0.5934, -0.3142, 0.8029)
ob_stage_02_horizon_rim.location = (0.0, 42.0, 12.0)
ob_stage_02_horizon_rim.rotation_euler = (0.733, 0.0, 3.142)

# ---- collection membership
col_collection.objects.link(ob_continuous_ground)
col_collection.objects.link(ob_left_edge)
col_collection.objects.link(ob_right_edge)
col_collection.objects.link(ob_saltspire_0__1)
col_collection.objects.link(ob_saltspire_0_1)
col_collection.objects.link(ob_ribbon_0)
col_collection.objects.link(ob_saltspire_1__1)
col_collection.objects.link(ob_saltspire_1_1)
col_collection.objects.link(ob_ribbon_1)
col_collection.objects.link(ob_saltspire_2__1)
col_collection.objects.link(ob_saltspire_2_1)
col_collection.objects.link(ob_ribbon_2)
col_collection.objects.link(ob_saltspire_3__1)
col_collection.objects.link(ob_saltspire_3_1)
col_collection.objects.link(ob_ribbon_3)
col_collection.objects.link(ob_saltspire_4__1)
col_collection.objects.link(ob_saltspire_4_1)
col_collection.objects.link(ob_ribbon_4)
col_collection.objects.link(ob_saltspire_5__1)
col_collection.objects.link(ob_saltspire_5_1)
col_collection.objects.link(ob_ribbon_5)
col_collection.objects.link(ob_saltspire_6__1)
col_collection.objects.link(ob_saltspire_6_1)
col_collection.objects.link(ob_ribbon_6)
col_collection.objects.link(ob_saltspire_7__1)
col_collection.objects.link(ob_saltspire_7_1)
col_collection.objects.link(ob_ribbon_7)
col_collection.objects.link(ob_coastbridge_12)
col_collection.objects.link(ob_coastbridge_28)
col_collection.objects.link(ob_coastbridge_44)
col_collection.objects.link(ob_coastbridge_60)
col_collection.objects.link(ob_stage_02_camera)
col_collection.objects.link(ob_stage_02_camera_path)
col_collection.objects.link(ob_stage_02_moon_key)
col_collection.objects.link(ob_stage_02_horizon_rim)

# ---- scene / render settings (as saved in the file)
scene.camera = ob_stage_02_camera
scene.frame_start = 1; scene.frame_end = 250; scene.frame_set(1)
scene.render.engine = 'BLENDER_EEVEE_NEXT'
scene.render.resolution_x = 640
scene.render.resolution_y = 360
scene.render.bake_bias = 0.0
scene.render.bake_samples = 0
scene.cycles.sampling_pattern = 'TABULATED_SOBOL'
scene.eevee.use_volume_custom_range = False
bpy.context.view_layer.update()
